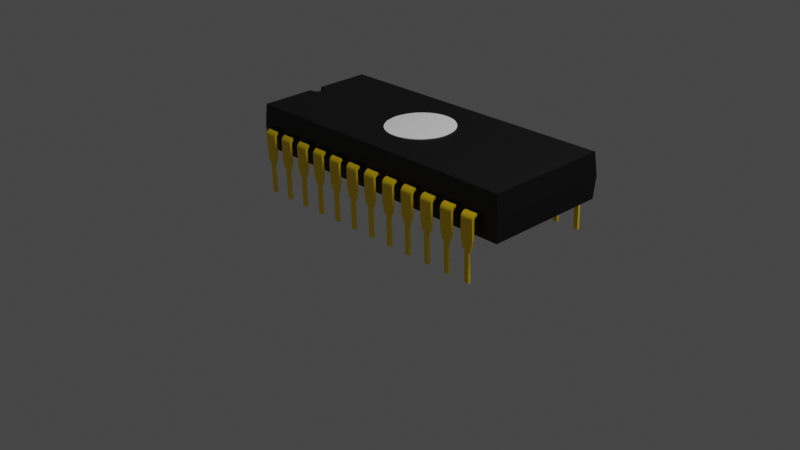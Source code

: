 # Source: IC_1.blend  (saved by Blender 3.0.42; exported with 4.5.12 LTS)
import bpy
from mathutils import Matrix  # noqa: F401  (used for matrix-valued properties, if any)

bpy.ops.wm.read_factory_settings(use_empty=True)
scene = bpy.context.scene
scene.name = 'Scene'

# ---- collections
col_collection = bpy.data.collections.new('Collection'); scene.collection.children.link(col_collection)

# ---- materials (node trees are filled in below, after node groups)
mat_body = bpy.data.materials.new('Body')
mat_body.use_transparent_shadow = False
mat_pins = bpy.data.materials.new('Pins')
mat_pins.use_transparent_shadow = False
mat_spot = bpy.data.materials.new('Spot')
mat_spot.use_transparent_shadow = False

# ---- material node trees
mat_body.use_nodes = True; mat_body.node_tree.nodes.clear()
_N = mat_body.node_tree.nodes; _L = mat_body.node_tree.links
n0 = _N.new('ShaderNodeBsdfPrincipled'); n0.name = 'Principled BSDF'; n0.location = (10, 300)
n0.distribution = 'GGX'
n0.subsurface_method = 'RANDOM_WALK_SKIN'
n0.inputs[0].default_value = (0.0, 0.0, 0.0, 1.0)
n0.inputs[3].default_value = 1.45
n0.inputs[27].default_value = (0.0, 0.0, 0.0, 1.0)
n0.inputs[28].default_value = 1.0
n1 = _N.new('ShaderNodeOutputMaterial'); n1.name = 'Material Output'; n1.location = (300, 300)
_L.new(n0.outputs[0], n1.inputs[0])
n1.is_active_output = True
mat_pins.use_nodes = True; mat_pins.node_tree.nodes.clear()
_N = mat_pins.node_tree.nodes; _L = mat_pins.node_tree.links
n0 = _N.new('ShaderNodeBsdfPrincipled'); n0.name = 'Principled BSDF'; n0.location = (10, 300)
n0.distribution = 'GGX'
n0.subsurface_method = 'RANDOM_WALK_SKIN'
n0.inputs[0].default_value = (1.0, 0.6795, 0.0, 1.0)
n0.inputs[3].default_value = 1.45
n0.inputs[27].default_value = (0.0, 0.0, 0.0, 1.0)
n0.inputs[28].default_value = 1.0
n1 = _N.new('ShaderNodeOutputMaterial'); n1.name = 'Material Output'; n1.location = (300, 300)
_L.new(n0.outputs[0], n1.inputs[0])
n1.is_active_output = True
mat_spot.use_nodes = True; mat_spot.node_tree.nodes.clear()
_N = mat_spot.node_tree.nodes; _L = mat_spot.node_tree.links
n0 = _N.new('ShaderNodeBsdfPrincipled'); n0.name = 'Principled BSDF'; n0.location = (10, 300)
n0.distribution = 'GGX'
n0.subsurface_method = 'RANDOM_WALK_SKIN'
n0.inputs[0].default_value = (1.0, 1.0, 1.0, 1.0)
n0.inputs[3].default_value = 1.45
n0.inputs[27].default_value = (0.0, 0.0, 0.0, 1.0)
n0.inputs[28].default_value = 1.0
n1 = _N.new('ShaderNodeOutputMaterial'); n1.name = 'Material Output'; n1.location = (300, 300)
_L.new(n0.outputs[0], n1.inputs[0])
n1.is_active_output = True

# ---- world
world_world = bpy.data.worlds.new('World'); scene.world = world_world
world_world.use_nodes = True; world_world.node_tree.nodes.clear()
_N = world_world.node_tree.nodes; _L = world_world.node_tree.links
n0 = _N.new('ShaderNodeOutputWorld'); n0.name = 'World Output'; n0.location = (300, 300)
n1 = _N.new('ShaderNodeBackground'); n1.name = 'Background'; n1.location = (10, 300)
n1.inputs[0].default_value = (0.05088, 0.05088, 0.05088, 1.0)
_L.new(n1.outputs[0], n0.inputs[0])
n0.is_active_output = True
world_world.color = (0.05088, 0.05088, 0.05088)
world_world.use_sun_shadow = False
world_world.sun_shadow_jitter_overblur = 0.0

# ---- cameras
cam_camera = bpy.data.cameras.new('Camera')
cam_camera.clip_end = 100.0
cam_camera.ortho_scale = 7.314

# ---- lights
light_light = bpy.data.lights.new('Light', 'POINT')
light_light.transmission_factor = 0.0
light_light.energy = 1000.0
light_light.shadow_soft_size = 2.42
light_light.shadow_maximum_resolution = 0.006
light_light.use_absolute_resolution = True

# ---- meshes
me_step = bpy.data.meshes.new('STEP')
me_step.from_pydata([(1.068, -6.5, 4.444), (1.02, -6.512, 4.441), (1.019, -6.505, 4.44), (1.069, -6.507, 4.444), (1.117, -6.494, 4.454), (1.117, -6.501, 4.455), (1.163, -6.488, 4.471), (1.163, -6.495, 4.471), (1.206, -6.482, 4.494), (1.207, -6.488, 4.495), (1.246, -6.475, 4.523), (1.246, -6.482, 4.524), (1.281, -6.468, 4.557), (1.282, -6.475, 4.558), (1.311, -6.461, 4.596), (1.312, -6.468, 4.597), (1.335, -6.454, 4.639), (1.336, -6.461, 4.639), (1.353, -6.447, 4.684), (1.354, -6.454, 4.685), (1.365, -6.441, 4.732), (1.365, -6.448, 4.733), (1.369, -6.435, 4.781), (1.37, -6.442, 4.782), (1.367, -6.43, 4.831), (1.368, -6.437, 4.831), (1.358, -6.426, 4.879), (1.359, -6.433, 4.88), (1.342, -6.422, 4.926), (1.343, -6.429, 4.927), (1.32, -6.419, 4.971), (1.321, -6.426, 4.971), (1.292, -6.418, 5.011), (1.293, -6.425, 5.012), (1.259, -6.417, 5.048), (1.26, -6.424, 5.049), (1.221, -6.417, 5.08), (1.221, -6.424, 5.081), (1.179, -6.418, 5.106), (1.179, -6.425, 5.107), (1.133, -6.42, 5.126), (1.134, -6.427, 5.127), (1.086, -6.424, 5.14), (1.086, -6.43, 5.14), (1.037, -6.427, 5.146), (1.037, -6.434, 5.147), (0.9872, -6.432, 5.146), (0.9879, -6.439, 5.147), (0.9384, -6.437, 5.14), (0.9391, -6.444, 5.14), (0.8911, -6.443, 5.126), (0.8917, -6.45, 5.127), (0.8461, -6.45, 5.106), (0.8468, -6.457, 5.107), (0.8045, -6.457, 5.08), (0.8052, -6.464, 5.081), (0.767, -6.464, 5.048), (0.7677, -6.47, 5.049), (0.7343, -6.471, 5.011), (0.735, -6.478, 5.012), (0.7071, -6.478, 4.971), (0.7078, -6.485, 4.971), (0.6859, -6.484, 4.926), (0.6866, -6.491, 4.927), (0.6711, -6.491, 4.879), (0.6718, -6.498, 4.88), (0.663, -6.497, 4.831), (0.6637, -6.504, 4.831), (0.6618, -6.502, 4.781), (0.6625, -6.509, 4.782), (0.6675, -6.507, 4.732), (0.6681, -6.514, 4.733), (0.6799, -6.511, 4.684), (0.6806, -6.518, 4.685), (0.6989, -6.514, 4.639), (0.6995, -6.521, 4.639), (0.724, -6.516, 4.596), (0.7247, -6.523, 4.597), (0.7548, -6.518, 4.557), (0.7555, -6.524, 4.558), (0.7907, -6.518, 4.523), (0.7913, -6.525, 4.524), (0.8309, -6.517, 4.494), (0.8316, -6.524, 4.495), (0.8748, -6.515, 4.471), (0.8754, -6.522, 4.471), (0.9213, -6.513, 4.454), (0.922, -6.52, 4.455), (0.9698, -6.509, 4.444), (0.9704, -6.516, 4.444), (-0.5899, -6.634, 4.725), (-0.5581, -6.631, 4.725), (-0.5841, -6.695, 4.148), (-0.5401, -6.629, 4.727), (2.629, -6.391, 4.148), (2.616, -6.253, 5.441), (-0.5972, -6.558, 5.441), (-0.5414, -6.615, 4.862), (-0.5246, -6.614, 4.855), (-0.51, -6.614, 4.844), (-0.4988, -6.614, 4.829), (-0.4917, -6.615, 4.813), (-0.4891, -6.617, 4.794), (-0.5233, -6.627, 4.734), (-0.509, -6.624, 4.745), (-0.4981, -6.622, 4.76), (-0.4913, -6.619, 4.776), (-0.5595, -6.616, 4.864), (-0.5914, -6.619, 4.864), (-0.5471, -7.086, 4.914), (-0.5152, -7.083, 4.914), (-0.5529, -7.025, 5.491), (-0.4972, -7.082, 4.912), (-0.4803, -7.081, 4.905), (2.661, -6.72, 5.491), (-0.4657, -7.081, 4.894), (-0.4545, -7.081, 4.88), (-0.4474, -7.082, 4.863), (-0.4448, -7.084, 4.845), (2.674, -6.858, 4.198), (-0.447, -7.086, 4.827), (-0.4538, -7.089, 4.81), (-0.4648, -7.091, 4.796), (-0.4791, -7.094, 4.784), (-0.5399, -7.163, 4.198), (-0.4958, -7.096, 4.778), (-0.5138, -7.098, 4.775), (-0.5457, -7.101, 4.775), (-0.5857, -6.869, 4.75), (-0.5797, -6.933, 4.155), (-0.5931, -6.791, 5.484), (-0.5871, -6.854, 4.889), (2.465, -6.83, 5.588), (2.443, -6.832, 5.588), (2.478, -6.728, 5.577), (2.461, -6.544, 5.558), (2.322, -6.557, 5.558), (2.393, -6.836, 5.588), (2.34, -6.742, 5.577), (2.371, -6.838, 5.588), (2.474, -7.158, 5.623), (2.424, -7.163, 5.623), (2.465, -6.827, 5.613), (2.478, -6.726, 5.602), (2.443, -6.829, 5.613), (2.46, -6.542, 5.582), (2.322, -6.555, 5.582), (2.393, -6.834, 5.613), (2.34, -6.739, 5.602), (2.371, -6.836, 5.613), (2.424, -7.16, 5.648), (2.474, -7.156, 5.648), (2.321, -6.539, 5.579), (2.319, -6.525, 5.571), (2.321, -6.548, 5.555), (2.318, -6.513, 5.559), (2.321, -6.539, 5.551), (2.317, -6.505, 5.546), (2.32, -6.532, 5.544), (2.319, -6.527, 5.535), (2.317, -6.5, 5.53), (2.319, -6.525, 5.526), (2.317, -6.5, 5.514), (2.319, -6.524, 5.516), (2.318, -6.515, 5.484), (2.319, -6.528, 5.484), (2.317, -6.503, 5.482), (2.213, -6.853, 5.588), (2.19, -6.856, 5.588), (2.225, -6.752, 5.577), (2.208, -6.568, 5.558), (2.069, -6.581, 5.558), (2.141, -6.86, 5.588), (2.087, -6.765, 5.577), (2.118, -6.862, 5.588), (2.221, -7.182, 5.623), (2.172, -7.187, 5.623), (2.212, -6.851, 5.613), (2.225, -6.75, 5.602), (2.19, -6.853, 5.613), (2.208, -6.566, 5.582), (2.069, -6.579, 5.582), (2.14, -6.858, 5.613), (2.087, -6.763, 5.602), (2.118, -6.86, 5.613), (2.171, -7.184, 5.648), (2.221, -7.18, 5.648), (2.068, -6.563, 5.579), (2.066, -6.549, 5.571), (2.069, -6.572, 5.555), (2.065, -6.537, 5.559), (2.068, -6.563, 5.551), (2.064, -6.528, 5.546), (2.067, -6.556, 5.544), (2.067, -6.551, 5.535), (2.064, -6.524, 5.53), (2.066, -6.548, 5.526), (2.064, -6.523, 5.514), (2.066, -6.548, 5.516), (2.065, -6.539, 5.484), (2.067, -6.552, 5.484), (2.064, -6.527, 5.482), (1.96, -6.877, 5.588), (1.937, -6.88, 5.588), (1.972, -6.776, 5.577), (1.955, -6.592, 5.558), (1.817, -6.605, 5.558), (1.888, -6.884, 5.588), (1.834, -6.789, 5.577), (1.866, -6.886, 5.588), (1.968, -7.206, 5.623), (1.919, -7.211, 5.623), (1.959, -6.875, 5.613), (1.972, -6.774, 5.602), (1.937, -6.877, 5.613), (1.955, -6.59, 5.582), (1.816, -6.603, 5.582), (1.887, -6.882, 5.613), (1.834, -6.787, 5.602), (1.865, -6.884, 5.613), (1.918, -7.208, 5.648), (1.968, -7.204, 5.648), (1.815, -6.587, 5.579), (1.813, -6.573, 5.571), (1.816, -6.596, 5.555), (1.812, -6.561, 5.559), (1.815, -6.587, 5.551), (1.812, -6.552, 5.546), (1.814, -6.58, 5.544), (1.814, -6.575, 5.535), (1.811, -6.548, 5.53), (1.813, -6.572, 5.526), (1.811, -6.547, 5.514), (1.813, -6.572, 5.516), (1.813, -6.563, 5.484), (1.814, -6.576, 5.484), (1.811, -6.551, 5.482), (1.707, -6.901, 5.588), (1.685, -6.903, 5.588), (1.72, -6.8, 5.577), (1.702, -6.616, 5.558), (1.564, -6.629, 5.558), (1.635, -6.908, 5.588), (1.581, -6.813, 5.577), (1.613, -6.91, 5.588), (1.716, -7.23, 5.623), (1.666, -7.235, 5.623), (1.707, -6.899, 5.613), (1.719, -6.798, 5.602), (1.684, -6.901, 5.613), (1.702, -6.614, 5.582), (1.563, -6.627, 5.582), (1.635, -6.906, 5.613), (1.581, -6.811, 5.602), (1.612, -6.908, 5.613), (1.666, -7.232, 5.648), (1.715, -7.227, 5.648), (1.562, -6.611, 5.579), (1.561, -6.597, 5.571), (1.563, -6.62, 5.555), (1.56, -6.585, 5.559), (1.562, -6.611, 5.551), (1.559, -6.576, 5.546), (1.561, -6.604, 5.544), (1.561, -6.599, 5.535), (1.558, -6.572, 5.53), (1.561, -6.596, 5.526), (1.558, -6.571, 5.514), (1.561, -6.596, 5.516), (1.56, -6.587, 5.484), (1.561, -6.6, 5.484), (1.559, -6.575, 5.482), (1.454, -6.925, 5.588), (1.432, -6.927, 5.588), (1.467, -6.824, 5.577), (1.449, -6.64, 5.558), (1.311, -6.653, 5.558), (1.382, -6.932, 5.588), (1.328, -6.837, 5.577), (1.36, -6.934, 5.588), (1.463, -7.254, 5.623), (1.413, -7.259, 5.623), (1.454, -6.923, 5.613), (1.466, -6.822, 5.602), (1.431, -6.925, 5.613), (1.449, -6.637, 5.582), (1.311, -6.651, 5.582), (1.382, -6.93, 5.613), (1.328, -6.835, 5.602), (1.36, -6.932, 5.613), (1.413, -7.256, 5.648), (1.462, -7.251, 5.648), (1.309, -6.635, 5.579), (1.308, -6.621, 5.571), (1.31, -6.644, 5.555), (1.307, -6.609, 5.559), (1.309, -6.635, 5.551), (1.306, -6.6, 5.546), (1.308, -6.628, 5.544), (1.308, -6.623, 5.535), (1.305, -6.596, 5.53), (1.308, -6.62, 5.526), (1.305, -6.595, 5.514), (1.308, -6.62, 5.516), (1.307, -6.611, 5.484), (1.308, -6.624, 5.484), (1.306, -6.599, 5.482), (1.201, -6.949, 5.588), (1.179, -6.951, 5.588), (1.214, -6.848, 5.577), (1.196, -6.664, 5.558), (1.058, -6.677, 5.558), (1.129, -6.956, 5.588), (1.075, -6.861, 5.577), (1.107, -6.958, 5.588), (1.21, -7.278, 5.623), (1.16, -7.283, 5.623), (1.201, -6.947, 5.613), (1.214, -6.846, 5.602), (1.179, -6.949, 5.613), (1.196, -6.661, 5.582), (1.058, -6.675, 5.582), (1.129, -6.953, 5.613), (1.075, -6.859, 5.602), (1.107, -6.956, 5.613), (1.16, -7.28, 5.648), (1.21, -7.275, 5.648), (1.056, -6.659, 5.579), (1.055, -6.645, 5.571), (1.057, -6.668, 5.555), (1.054, -6.633, 5.559), (1.056, -6.659, 5.551), (1.053, -6.624, 5.546), (1.056, -6.652, 5.544), (1.055, -6.647, 5.535), (1.053, -6.62, 5.53), (1.055, -6.644, 5.526), (1.052, -6.619, 5.514), (1.055, -6.644, 5.516), (1.054, -6.635, 5.484), (1.055, -6.647, 5.484), (1.053, -6.623, 5.482), (0.9482, -6.973, 5.588), (0.926, -6.975, 5.588), (0.9609, -6.872, 5.577), (0.9435, -6.688, 5.558), (0.8051, -6.701, 5.558), (0.8762, -6.98, 5.588), (0.8226, -6.885, 5.577), (0.8541, -6.982, 5.588), (0.957, -7.302, 5.623), (0.9072, -7.307, 5.623), (0.9479, -6.971, 5.613), (0.9607, -6.87, 5.602), (0.9258, -6.973, 5.613), (0.9432, -6.685, 5.582), (0.8049, -6.699, 5.582), (0.876, -6.977, 5.613), (0.8223, -6.883, 5.602), (0.8538, -6.98, 5.613), (0.9069, -7.304, 5.648), (0.9567, -7.299, 5.648), (0.8034, -6.683, 5.579), (0.802, -6.668, 5.571), (0.8042, -6.692, 5.555), (0.8009, -6.657, 5.559), (0.8034, -6.683, 5.551), (0.8001, -6.648, 5.546), (0.8027, -6.676, 5.544), (0.8023, -6.671, 5.535), (0.7997, -6.644, 5.53), (0.802, -6.668, 5.526), (0.7996, -6.643, 5.514), (0.802, -6.668, 5.516), (0.8011, -6.659, 5.484), (0.8023, -6.671, 5.484), (0.7999, -6.647, 5.482), (0.6953, -6.997, 5.588), (0.6731, -6.999, 5.588), (0.7081, -6.896, 5.577), (0.6906, -6.712, 5.558), (0.5522, -6.725, 5.558), (0.6234, -7.004, 5.588), (0.5697, -6.909, 5.577), (0.6012, -7.006, 5.588), (0.7041, -7.326, 5.623), (0.6543, -7.331, 5.623), (0.695, -6.995, 5.613), (0.7078, -6.893, 5.602), (0.6729, -6.997, 5.613), (0.6904, -6.709, 5.582), (0.552, -6.722, 5.582), (0.6231, -7.001, 5.613), (0.5694, -6.907, 5.602), (0.601, -7.003, 5.613), (0.6541, -7.328, 5.648), (0.7038, -7.323, 5.648), (0.5505, -6.707, 5.579), (0.5491, -6.692, 5.571), (0.5513, -6.716, 5.555), (0.548, -6.681, 5.559), (0.5505, -6.707, 5.551), (0.5472, -6.672, 5.546), (0.5499, -6.7, 5.544), (0.5494, -6.695, 5.535), (0.5468, -6.668, 5.53), (0.5491, -6.692, 5.526), (0.5468, -6.667, 5.514), (0.5491, -6.692, 5.516), (0.5482, -6.683, 5.484), (0.5494, -6.695, 5.484), (0.5471, -6.671, 5.482), (0.4424, -7.021, 5.588), (0.4203, -7.023, 5.588), (0.4552, -6.92, 5.577), (0.4378, -6.736, 5.558), (0.2994, -6.749, 5.558), (0.3705, -7.028, 5.588), (0.3168, -6.933, 5.577), (0.3483, -7.03, 5.588), (0.4512, -7.35, 5.623), (0.4014, -7.355, 5.623), (0.4422, -7.019, 5.613), (0.4549, -6.917, 5.602), (0.42, -7.021, 5.613), (0.4375, -6.733, 5.582), (0.2991, -6.746, 5.582), (0.3702, -7.025, 5.613), (0.3166, -6.931, 5.602), (0.3481, -7.027, 5.613), (0.4012, -7.352, 5.648), (0.451, -7.347, 5.648), (0.2976, -6.731, 5.579), (0.2963, -6.716, 5.571), (0.2985, -6.74, 5.555), (0.2952, -6.705, 5.559), (0.2977, -6.731, 5.551), (0.2944, -6.696, 5.546), (0.297, -6.724, 5.544), (0.2965, -6.719, 5.535), (0.2939, -6.692, 5.53), (0.2963, -6.716, 5.526), (0.2939, -6.691, 5.514), (0.2962, -6.716, 5.516), (0.2954, -6.707, 5.484), (0.2966, -6.719, 5.484), (0.2942, -6.695, 5.482), (0.1896, -7.045, 5.588), (0.1674, -7.047, 5.588), (0.2023, -6.944, 5.577), (0.1849, -6.76, 5.558), (0.04651, -6.773, 5.558), (0.1176, -7.052, 5.588), (0.06395, -6.957, 5.577), (0.09548, -7.054, 5.588), (0.1984, -7.374, 5.623), (0.1486, -7.379, 5.623), (0.1893, -7.042, 5.613), (0.2021, -6.941, 5.602), (0.1672, -7.045, 5.613), (0.1846, -6.757, 5.582), (0.04626, -6.77, 5.582), (0.1174, -7.049, 5.613), (0.0637, -6.955, 5.602), (0.09523, -7.051, 5.613), (0.1483, -7.376, 5.648), (0.1981, -7.371, 5.648), (0.04476, -6.755, 5.579), (0.04341, -6.74, 5.571), (0.04561, -6.764, 5.555), (0.0423, -6.729, 5.559), (0.0448, -6.755, 5.551), (0.04149, -6.72, 5.546), (0.04413, -6.748, 5.544), (0.04365, -6.743, 5.535), (0.04106, -6.716, 5.53), (0.04339, -6.74, 5.526), (0.04102, -6.715, 5.514), (0.04337, -6.74, 5.516), (0.04251, -6.731, 5.484), (0.04369, -6.743, 5.484), (0.04135, -6.719, 5.482), (-0.06331, -7.069, 5.588), (-0.08546, -7.071, 5.588), (-0.05054, -6.968, 5.577), (-0.06798, -6.784, 5.558), (-0.2064, -6.797, 5.558), (-0.1352, -7.076, 5.588), (-0.1889, -6.981, 5.577), (-0.1574, -7.078, 5.588), (-0.05451, -7.398, 5.623), (-0.1043, -7.403, 5.623), (-0.06356, -7.066, 5.613), (-0.05079, -6.965, 5.602), (-0.08571, -7.069, 5.613), (-0.06823, -6.781, 5.582), (-0.2066, -6.794, 5.582), (-0.1355, -7.073, 5.613), (-0.1892, -6.978, 5.602), (-0.1576, -7.075, 5.613), (-0.1045, -7.4, 5.648), (-0.05476, -7.395, 5.648), (-0.2081, -6.779, 5.579), (-0.2095, -6.764, 5.571), (-0.2073, -6.788, 5.555), (-0.2106, -6.753, 5.559), (-0.2081, -6.779, 5.551), (-0.2114, -6.744, 5.546), (-0.2087, -6.772, 5.544), (-0.2092, -6.767, 5.535), (-0.2118, -6.739, 5.53), (-0.2095, -6.764, 5.526), (-0.2118, -6.739, 5.514), (-0.2095, -6.764, 5.516), (-0.2104, -6.755, 5.484), (-0.2092, -6.767, 5.484), (-0.2115, -6.743, 5.482), (-0.3162, -7.093, 5.588), (-0.3383, -7.095, 5.588), (-0.3034, -6.992, 5.577), (-0.3208, -6.808, 5.558), (-0.4592, -6.821, 5.558), (-0.3881, -7.1, 5.588), (-0.4418, -7.005, 5.577), (-0.4103, -7.102, 5.588), (-0.3074, -7.422, 5.623), (-0.3572, -7.427, 5.623), (-0.3164, -7.09, 5.613), (-0.3037, -6.989, 5.602), (-0.3386, -7.092, 5.613), (-0.3211, -6.805, 5.582), (-0.4595, -6.818, 5.582), (-0.3884, -7.097, 5.613), (-0.442, -7.002, 5.602), (-0.4105, -7.099, 5.613), (-0.3574, -7.424, 5.648), (-0.3076, -7.419, 5.648), (-0.461, -6.803, 5.579), (-0.4623, -6.788, 5.571), (-0.4601, -6.811, 5.555), (-0.4634, -6.776, 5.559), (-0.4609, -6.803, 5.551), (-0.4642, -6.768, 5.546), (-0.4616, -6.796, 5.544), (-0.4621, -6.791, 5.535), (-0.4647, -6.763, 5.53), (-0.4623, -6.788, 5.526), (-0.4647, -6.763, 5.514), (-0.4624, -6.788, 5.516), (-0.4632, -6.779, 5.484), (-0.462, -6.791, 5.484), (-0.4644, -6.766, 5.482), (2.47, -6.644, 4.155), (2.469, -6.631, 4.155), (2.67, -6.625, 4.155), (2.331, -6.644, 4.155), (2.216, -6.655, 4.155), (2.332, -6.657, 4.155), (2.217, -6.668, 4.155), (2.078, -6.668, 4.155), (1.963, -6.679, 4.155), (2.079, -6.681, 4.155), (1.964, -6.692, 4.155), (1.825, -6.692, 4.155), (1.71, -6.703, 4.155), (1.572, -6.716, 4.155), (1.457, -6.727, 4.155), (1.573, -6.729, 4.155), (1.459, -6.74, 4.155), (1.826, -6.705, 4.155), (1.712, -6.716, 4.155), (1.319, -6.74, 4.155), (1.205, -6.751, 4.155), (1.066, -6.764, 4.155), (0.9517, -6.775, 4.155), (1.067, -6.777, 4.155), (0.9529, -6.787, 4.155), (1.32, -6.753, 4.155), (1.206, -6.763, 4.155), (0.8133, -6.788, 4.155), (0.6989, -6.799, 4.155), (0.5605, -6.812, 4.155), (0.446, -6.823, 4.155), (0.5617, -6.824, 4.155), (0.4472, -6.835, 4.155), (0.8145, -6.801, 4.155), (0.7, -6.811, 4.155), (0.3076, -6.836, 4.155), (0.1931, -6.847, 4.155), (0.05474, -6.86, 4.155), (-0.05975, -6.871, 4.155), (0.05592, -6.872, 4.155), (-0.05857, -6.883, 4.155), (0.3088, -6.848, 4.155), (0.1943, -6.859, 4.155), (-0.1981, -6.884, 4.155), (-0.3126, -6.895, 4.155), (-0.451, -6.908, 4.155), (-0.4498, -6.92, 4.155), (-0.1969, -6.896, 4.155), (-0.3114, -6.907, 4.155), (2.204, -6.526, 5.484), (2.203, -6.514, 5.482), (1.95, -6.538, 5.482), (1.951, -6.55, 5.484), (2.456, -6.49, 5.482), (2.656, -6.483, 5.484), (2.457, -6.502, 5.484), (0.9383, -6.634, 5.482), (0.6855, -6.658, 5.482), (0.4326, -6.681, 5.482), (0.1797, -6.705, 5.482), (-0.07314, -6.729, 5.482), (-0.326, -6.753, 5.482), (-0.3248, -6.766, 5.484), (-0.07198, -6.742, 5.484), (0.1809, -6.718, 5.484), (0.4338, -6.694, 5.484), (0.6866, -6.67, 5.484), (0.9395, -6.646, 5.484), (1.191, -6.61, 5.482), (1.444, -6.586, 5.482), (1.445, -6.598, 5.484), (1.192, -6.622, 5.484), (1.697, -6.562, 5.482), (1.698, -6.574, 5.484), (2.471, -6.656, 4.158), (2.333, -6.669, 4.158), (2.218, -6.68, 4.158), (1.069, -6.789, 4.158), (0.9541, -6.8, 4.158), (0.8157, -6.813, 4.158), (0.7012, -6.824, 4.158), (0.5628, -6.837, 4.158), (0.4483, -6.848, 4.158), (0.31, -6.861, 4.158), (0.1955, -6.872, 4.158), (0.05709, -6.885, 4.158), (-0.0574, -6.896, 4.158), (-0.1958, -6.909, 4.158), (-0.3103, -6.919, 4.158), (-0.4487, -6.933, 4.158), (1.207, -6.776, 4.158), (1.321, -6.765, 4.158), (1.46, -6.752, 4.158), (1.574, -6.741, 4.158), (1.713, -6.728, 4.158), (1.827, -6.717, 4.158), (1.966, -6.704, 4.158), (2.08, -6.693, 4.158), (2.205, -6.539, 5.484), (2.458, -6.515, 5.484), (1.952, -6.562, 5.484), (1.699, -6.586, 5.484), (1.446, -6.61, 5.484), (1.194, -6.634, 5.484), (0.9407, -6.658, 5.484), (0.6878, -6.682, 5.484), (0.4349, -6.706, 5.484), (0.1821, -6.73, 5.484), (-0.0708, -6.754, 5.484), (-0.3237, -6.778, 5.484), (-0.324, -6.775, 5.516), (-0.324, -6.775, 5.526), (-0.3237, -6.778, 5.535), (-0.3232, -6.783, 5.544), (-0.3226, -6.79, 5.551), (-0.3217, -6.798, 5.555), (-0.3263, -6.75, 5.514), (-0.3263, -6.75, 5.53), (-0.3259, -6.755, 5.546), (-0.3251, -6.763, 5.559), (-0.3239, -6.775, 5.571), (-0.3226, -6.789, 5.579), (-0.3424, -7.583, 4.158), (-0.3421, -7.585, 4.133), (-0.2926, -7.578, 4.158), (-0.2923, -7.581, 4.133), (-0.3099, -6.923, 4.126), (-0.4483, -6.936, 4.126), (-0.3097, -6.925, 4.116), (-0.4481, -6.938, 4.116), (-0.3093, -6.93, 4.108), (-0.4477, -6.943, 4.108), (-0.3086, -6.937, 4.1), (-0.447, -6.95, 4.1), (-0.3079, -6.945, 4.095), (-0.4462, -6.958, 4.095), (-0.307, -6.954, 4.093), (-0.4454, -6.967, 4.093), (-0.3061, -6.964, 4.092), (-0.4444, -6.977, 4.092), (-0.4507, -6.911, 4.123), (-0.3123, -6.898, 4.123), (-0.4503, -6.915, 4.107), (-0.3119, -6.902, 4.107), (-0.4496, -6.923, 4.093), (-0.3112, -6.91, 4.093), (-0.4485, -6.934, 4.081), (-0.3101, -6.921, 4.081), (-0.4472, -6.948, 4.072), (-0.3088, -6.935, 4.072), (-0.4457, -6.964, 4.068), (-0.3073, -6.95, 4.068), (-0.4442, -6.98, 4.067), (-0.3058, -6.967, 4.067), (-0.2886, -7.148, 4.112), (-0.2884, -7.151, 4.087), (-0.427, -7.161, 4.112), (-0.4267, -7.164, 4.087), (-0.3011, -7.252, 4.098), (-0.3233, -7.254, 4.098), (-0.3731, -7.259, 4.098), (-0.3952, -7.261, 4.098), (-0.3733, -7.256, 4.123), (-0.3955, -7.258, 4.123), (-0.3014, -7.249, 4.123), (-0.3235, -7.251, 4.123), (-0.07112, -6.751, 5.516), (-0.0711, -6.751, 5.526), (-0.07084, -6.754, 5.535), (-0.07036, -6.759, 5.544), (-0.06969, -6.766, 5.551), (-0.06888, -6.774, 5.555), (-0.07346, -6.726, 5.514), (-0.07343, -6.726, 5.53), (-0.07299, -6.731, 5.546), (-0.07219, -6.739, 5.559), (-0.07108, -6.751, 5.571), (-0.06973, -6.765, 5.579), (0.1817, -6.727, 5.516), (0.1818, -6.727, 5.526), (0.182, -6.73, 5.535), (0.1825, -6.735, 5.544), (0.1832, -6.742, 5.551), (0.184, -6.75, 5.555), (0.1794, -6.702, 5.514), (0.1794, -6.702, 5.53), (0.1799, -6.707, 5.546), (0.1807, -6.715, 5.559), (0.1818, -6.727, 5.571), (0.1831, -6.741, 5.579), (0.4346, -6.703, 5.516), (0.4346, -6.703, 5.526), (0.4349, -6.706, 5.535), (0.4354, -6.711, 5.544), (0.436, -6.718, 5.551), (0.4369, -6.726, 5.555), (0.4323, -6.678, 5.514), (0.4323, -6.678, 5.53), (0.4327, -6.683, 5.546), (0.4335, -6.692, 5.559), (0.4347, -6.703, 5.571), (0.436, -6.718, 5.579), (0.6875, -6.679, 5.516), (0.6875, -6.679, 5.526), (0.6878, -6.682, 5.535), (0.6882, -6.687, 5.544), (0.6889, -6.694, 5.551), (0.6897, -6.703, 5.555), (0.6851, -6.654, 5.514), (0.6852, -6.655, 5.53), (0.6856, -6.659, 5.546), (0.6864, -6.668, 5.559), (0.6875, -6.679, 5.571), (0.6889, -6.694, 5.579), (0.9404, -6.655, 5.516), (0.9404, -6.655, 5.526), (0.9406, -6.658, 5.535), (0.9411, -6.663, 5.544), (0.9418, -6.67, 5.551), (0.9426, -6.679, 5.555), (0.938, -6.63, 5.514), (0.938, -6.631, 5.53), (0.9385, -6.635, 5.546), (0.9393, -6.644, 5.559), (0.9404, -6.655, 5.571), (0.9417, -6.67, 5.579), (1.193, -6.631, 5.516), (1.193, -6.631, 5.526), (1.194, -6.634, 5.535), (1.194, -6.639, 5.544), (1.195, -6.646, 5.551), (1.195, -6.655, 5.555), (1.191, -6.606, 5.514), (1.191, -6.607, 5.53), (1.191, -6.611, 5.546), (1.192, -6.62, 5.559), (1.193, -6.631, 5.571), (1.195, -6.646, 5.579), (1.446, -6.607, 5.516), (1.446, -6.607, 5.526), (1.446, -6.61, 5.535), (1.447, -6.615, 5.544), (1.448, -6.622, 5.551), (1.448, -6.631, 5.555), (1.444, -6.582, 5.514), (1.444, -6.583, 5.53), (1.444, -6.587, 5.546), (1.445, -6.596, 5.559), (1.446, -6.607, 5.571), (1.447, -6.622, 5.579), (1.699, -6.583, 5.516), (1.699, -6.583, 5.526), (1.699, -6.586, 5.535), (1.7, -6.591, 5.544), (1.7, -6.598, 5.551), (1.701, -6.607, 5.555), (1.697, -6.558, 5.514), (1.697, -6.559, 5.53), (1.697, -6.563, 5.546), (1.698, -6.572, 5.559), (1.699, -6.583, 5.571), (1.7, -6.598, 5.579), (1.952, -6.559, 5.516), (1.952, -6.559, 5.526), (1.952, -6.562, 5.535), (1.953, -6.567, 5.544), (1.953, -6.574, 5.551), (1.954, -6.583, 5.555), (1.949, -6.534, 5.514), (1.95, -6.535, 5.53), (1.95, -6.539, 5.546), (1.951, -6.548, 5.559), (1.952, -6.56, 5.571), (1.953, -6.574, 5.579), (2.205, -6.535, 5.516), (2.205, -6.535, 5.526), (2.205, -6.538, 5.535), (2.205, -6.543, 5.544), (2.206, -6.55, 5.551), (2.207, -6.559, 5.555), (2.202, -6.51, 5.514), (2.202, -6.511, 5.53), (2.203, -6.515, 5.546), (2.204, -6.524, 5.559), (2.205, -6.536, 5.571), (2.206, -6.55, 5.579), (2.458, -6.511, 5.516), (2.458, -6.511, 5.526), (2.458, -6.514, 5.535), (2.458, -6.519, 5.544), (2.459, -6.526, 5.551), (2.46, -6.535, 5.555), (2.455, -6.486, 5.514), (2.455, -6.487, 5.53), (2.456, -6.491, 5.546), (2.456, -6.5, 5.559), (2.458, -6.512, 5.571), (2.459, -6.526, 5.579), (-0.08949, -7.559, 4.158), (-0.08924, -7.561, 4.133), (-0.03971, -7.554, 4.158), (-0.03946, -7.557, 4.133), (-0.05708, -6.899, 4.126), (-0.1955, -6.912, 4.126), (-0.05686, -6.901, 4.116), (-0.1952, -6.914, 4.116), (-0.05642, -6.906, 4.108), (-0.1948, -6.919, 4.108), (-0.05578, -6.913, 4.1), (-0.1942, -6.926, 4.1), (-0.05499, -6.921, 4.095), (-0.1934, -6.934, 4.095), (-0.05411, -6.93, 4.093), (-0.1925, -6.943, 4.093), (-0.05318, -6.94, 4.092), (-0.1916, -6.953, 4.092), (-0.1978, -6.887, 4.123), (-0.05942, -6.874, 4.123), (-0.1974, -6.891, 4.107), (-0.05906, -6.878, 4.107), (-0.1967, -6.899, 4.093), (-0.05832, -6.886, 4.093), (-0.1956, -6.91, 4.081), (-0.05726, -6.897, 4.081), (-0.1943, -6.924, 4.072), (-0.05595, -6.911, 4.072), (-0.1929, -6.94, 4.068), (-0.05447, -6.926, 4.068), (-0.1913, -6.956, 4.067), (-0.05293, -6.943, 4.067), (-0.03574, -7.124, 4.112), (-0.03549, -7.127, 4.087), (-0.1741, -7.137, 4.112), (-0.1739, -7.14, 4.087), (-0.04826, -7.228, 4.098), (-0.07041, -7.23, 4.098), (-0.1202, -7.235, 4.098), (-0.1423, -7.237, 4.098), (-0.1204, -7.232, 4.123), (-0.1426, -7.234, 4.123), (-0.04851, -7.225, 4.123), (-0.07066, -7.227, 4.123), (0.1634, -7.535, 4.158), (0.1636, -7.537, 4.133), (0.2132, -7.53, 4.158), (0.2134, -7.533, 4.133), (0.1958, -6.875, 4.126), (0.05741, -6.888, 4.126), (0.196, -6.877, 4.116), (0.05763, -6.89, 4.116), (0.1964, -6.882, 4.108), (0.05807, -6.895, 4.108), (0.1971, -6.889, 4.1), (0.05871, -6.902, 4.1), (0.1979, -6.897, 4.095), (0.05949, -6.91, 4.095), (0.1988, -6.906, 4.093), (0.06038, -6.919, 4.093), (0.1997, -6.916, 4.092), (0.0613, -6.929, 4.092), (0.05506, -6.863, 4.123), (0.1934, -6.85, 4.123), (0.05543, -6.867, 4.107), (0.1938, -6.854, 4.107), (0.05616, -6.875, 4.093), (0.1945, -6.862, 4.093), (0.05722, -6.886, 4.081), (0.1956, -6.873, 4.081), (0.05854, -6.9, 4.072), (0.1969, -6.887, 4.072), (0.06001, -6.916, 4.068), (0.1984, -6.902, 4.068), (0.06155, -6.932, 4.067), (0.1999, -6.919, 4.067), (0.2171, -7.1, 4.112), (0.2174, -7.103, 4.087), (0.07875, -7.113, 4.112), (0.079, -7.116, 4.087), (0.2046, -7.204, 4.098), (0.1825, -7.206, 4.098), (0.1327, -7.211, 4.098), (0.1105, -7.213, 4.098), (0.1324, -7.208, 4.123), (0.1103, -7.21, 4.123), (0.2044, -7.201, 4.123), (0.1822, -7.203, 4.123), (0.4162, -7.511, 4.158), (0.4165, -7.513, 4.133), (0.466, -7.506, 4.158), (0.4663, -7.509, 4.133), (0.4487, -6.851, 4.126), (0.3103, -6.864, 4.126), (0.4489, -6.853, 4.116), (0.3105, -6.866, 4.116), (0.4493, -6.858, 4.108), (0.3109, -6.871, 4.108), (0.45, -6.865, 4.1), (0.3116, -6.878, 4.1), (0.4507, -6.873, 4.095), (0.3124, -6.886, 4.095), (0.4516, -6.882, 4.093), (0.3132, -6.895, 4.093), (0.4526, -6.892, 4.092), (0.3142, -6.905, 4.092), (0.3079, -6.839, 4.123), (0.4463, -6.826, 4.123), (0.3083, -6.843, 4.107), (0.4467, -6.83, 4.107), (0.309, -6.851, 4.093), (0.4474, -6.838, 4.093), (0.3101, -6.862, 4.081), (0.4485, -6.849, 4.081), (0.3114, -6.876, 4.072), (0.4498, -6.863, 4.072), (0.3129, -6.892, 4.068), (0.4513, -6.879, 4.068), (0.3144, -6.908, 4.067), (0.4528, -6.895, 4.067), (0.47, -7.076, 4.112), (0.4702, -7.079, 4.087), (0.3316, -7.089, 4.112), (0.3319, -7.092, 4.087), (0.4575, -7.18, 4.098), (0.4353, -7.182, 4.098), (0.3855, -7.187, 4.098), (0.3634, -7.189, 4.098), (0.3853, -7.184, 4.123), (0.3631, -7.186, 4.123), (0.4572, -7.177, 4.123), (0.4351, -7.179, 4.123), (0.6691, -7.487, 4.158), (0.6694, -7.49, 4.133), (0.7189, -7.482, 4.158), (0.7191, -7.485, 4.133), (0.7015, -6.827, 4.126), (0.5631, -6.84, 4.126), (0.7017, -6.829, 4.116), (0.5634, -6.842, 4.116), (0.7022, -6.834, 4.108), (0.5638, -6.847, 4.108), (0.7028, -6.841, 4.1), (0.5644, -6.854, 4.1), (0.7036, -6.849, 4.095), (0.5652, -6.862, 4.095), (0.7045, -6.858, 4.093), (0.5661, -6.872, 4.093), (0.7054, -6.868, 4.092), (0.567, -6.881, 4.092), (0.5608, -6.815, 4.123), (0.6992, -6.802, 4.123), (0.5612, -6.819, 4.107), (0.6995, -6.806, 4.107), (0.5619, -6.827, 4.093), (0.7003, -6.814, 4.093), (0.563, -6.838, 4.081), (0.7013, -6.825, 4.081), (0.5643, -6.852, 4.072), (0.7027, -6.839, 4.072), (0.5658, -6.868, 4.068), (0.7041, -6.855, 4.068), (0.5673, -6.884, 4.067), (0.7057, -6.871, 4.067), (0.7229, -7.052, 4.112), (0.7231, -7.055, 4.087), (0.5845, -7.065, 4.112), (0.5847, -7.068, 4.087), (0.7103, -7.156, 4.098), (0.6882, -7.158, 4.098), (0.6384, -7.163, 4.098), (0.6163, -7.165, 4.098), (0.6382, -7.16, 4.123), (0.616, -7.162, 4.123), (0.7101, -7.153, 4.123), (0.6879, -7.155, 4.123), (0.922, -7.463, 4.158), (0.9222, -7.466, 4.133), (0.9718, -7.458, 4.158), (0.972, -7.461, 4.133), (0.9544, -6.803, 4.126), (0.816, -6.816, 4.126), (0.9546, -6.805, 4.116), (0.8162, -6.819, 4.116), (0.9551, -6.81, 4.108), (0.8167, -6.823, 4.108), (0.9557, -6.817, 4.1), (0.8173, -6.83, 4.1), (0.9565, -6.825, 4.095), (0.8181, -6.838, 4.095), (0.9574, -6.834, 4.093), (0.819, -6.848, 4.093), (0.9583, -6.844, 4.092), (0.8199, -6.857, 4.092), (0.8137, -6.791, 4.123), (0.952, -6.778, 4.123), (0.814, -6.795, 4.107), (0.9524, -6.782, 4.107), (0.8148, -6.803, 4.093), (0.9531, -6.79, 4.093), (0.8158, -6.814, 4.081), (0.9542, -6.801, 4.081), (0.8171, -6.828, 4.072), (0.9555, -6.815, 4.072), (0.8186, -6.844, 4.068), (0.957, -6.831, 4.068), (0.8202, -6.86, 4.067), (0.9585, -6.847, 4.067), (0.9757, -7.028, 4.112), (0.976, -7.031, 4.087), (0.8373, -7.041, 4.112), (0.8376, -7.044, 4.087), (0.9632, -7.132, 4.098), (0.9411, -7.134, 4.098), (0.8913, -7.139, 4.098), (0.8691, -7.141, 4.098), (0.891, -7.136, 4.123), (0.8689, -7.138, 4.123), (0.963, -7.129, 4.123), (0.9408, -7.132, 4.123), (1.175, -7.439, 4.158), (1.175, -7.442, 4.133), (1.225, -7.434, 4.158), (1.225, -7.437, 4.133), (1.207, -6.779, 4.126), (1.069, -6.792, 4.126), (1.207, -6.781, 4.116), (1.069, -6.795, 4.116), (1.208, -6.786, 4.108), (1.07, -6.799, 4.108), (1.209, -6.793, 4.1), (1.07, -6.806, 4.1), (1.209, -6.801, 4.095), (1.071, -6.814, 4.095), (1.21, -6.811, 4.093), (1.072, -6.824, 4.093), (1.211, -6.82, 4.092), (1.073, -6.833, 4.092), (1.067, -6.768, 4.123), (1.205, -6.754, 4.123), (1.067, -6.771, 4.107), (1.205, -6.758, 4.107), (1.068, -6.779, 4.093), (1.206, -6.766, 4.093), (1.069, -6.79, 4.081), (1.207, -6.777, 4.081), (1.07, -6.804, 4.072), (1.208, -6.791, 4.072), (1.071, -6.82, 4.068), (1.21, -6.807, 4.068), (1.073, -6.836, 4.067), (1.211, -6.823, 4.067), (1.229, -7.004, 4.112), (1.229, -7.007, 4.087), (1.09, -7.017, 4.112), (1.09, -7.02, 4.087), (1.216, -7.108, 4.098), (1.194, -7.11, 4.098), (1.144, -7.115, 4.098), (1.122, -7.117, 4.098), (1.144, -7.112, 4.123), (1.122, -7.114, 4.123), (1.216, -7.105, 4.123), (1.194, -7.108, 4.123), (1.428, -7.415, 4.158), (1.428, -7.418, 4.133), (1.477, -7.41, 4.158), (1.478, -7.413, 4.133), (1.46, -6.755, 4.126), (1.322, -6.768, 4.126), (1.46, -6.757, 4.116), (1.322, -6.771, 4.116), (1.461, -6.762, 4.108), (1.322, -6.775, 4.108), (1.461, -6.769, 4.1), (1.323, -6.782, 4.1), (1.462, -6.777, 4.095), (1.324, -6.79, 4.095), (1.463, -6.787, 4.093), (1.325, -6.8, 4.093), (1.464, -6.796, 4.092), (1.326, -6.809, 4.092), (1.319, -6.744, 4.123), (1.458, -6.73, 4.123), (1.32, -6.747, 4.107), (1.458, -6.734, 4.107), (1.321, -6.755, 4.093), (1.459, -6.742, 4.093), (1.322, -6.766, 4.081), (1.46, -6.753, 4.081), (1.323, -6.78, 4.072), (1.461, -6.767, 4.072), (1.324, -6.796, 4.068), (1.463, -6.783, 4.068), (1.326, -6.812, 4.067), (1.464, -6.799, 4.067), (1.481, -6.98, 4.112), (1.482, -6.983, 4.087), (1.343, -6.994, 4.112), (1.343, -6.996, 4.087), (1.469, -7.084, 4.098), (1.447, -7.086, 4.098), (1.397, -7.091, 4.098), (1.375, -7.093, 4.098), (1.397, -7.088, 4.123), (1.375, -7.09, 4.123), (1.469, -7.082, 4.123), (1.447, -7.084, 4.123), (1.681, -7.391, 4.158), (1.681, -7.394, 4.133), (1.73, -7.386, 4.158), (1.731, -7.389, 4.133), (1.713, -6.731, 4.126), (1.575, -6.744, 4.126), (1.713, -6.734, 4.116), (1.575, -6.747, 4.116), (1.714, -6.738, 4.108), (1.575, -6.751, 4.108), (1.714, -6.745, 4.1), (1.576, -6.758, 4.1), (1.715, -6.753, 4.095), (1.577, -6.766, 4.095), (1.716, -6.763, 4.093), (1.578, -6.776, 4.093), (1.717, -6.772, 4.092), (1.579, -6.785, 4.092), (1.572, -6.72, 4.123), (1.711, -6.706, 4.123), (1.573, -6.723, 4.107), (1.711, -6.71, 4.107), (1.573, -6.731, 4.093), (1.712, -6.718, 4.093), (1.574, -6.742, 4.081), (1.713, -6.729, 4.081), (1.576, -6.756, 4.072), (1.714, -6.743, 4.072), (1.577, -6.772, 4.068), (1.716, -6.759, 4.068), (1.579, -6.788, 4.067), (1.717, -6.775, 4.067), (1.734, -6.956, 4.112), (1.735, -6.959, 4.087), (1.596, -6.97, 4.112), (1.596, -6.972, 4.087), (1.722, -7.06, 4.098), (1.7, -7.062, 4.098), (1.65, -7.067, 4.098), (1.628, -7.069, 4.098), (1.65, -7.064, 4.123), (1.627, -7.066, 4.123), (1.722, -7.058, 4.123), (1.699, -7.06, 4.123), (1.933, -7.367, 4.158), (1.934, -7.37, 4.133), (1.983, -7.362, 4.158), (1.983, -7.365, 4.133), (1.966, -6.707, 4.126), (1.827, -6.72, 4.126), (1.966, -6.71, 4.116), (1.828, -6.723, 4.116), (1.967, -6.714, 4.108), (1.828, -6.727, 4.108), (1.967, -6.721, 4.1), (1.829, -6.734, 4.1), (1.968, -6.729, 4.095), (1.83, -6.742, 4.095), (1.969, -6.739, 4.093), (1.83, -6.752, 4.093), (1.97, -6.748, 4.092), (1.831, -6.761, 4.092), (1.825, -6.696, 4.123), (1.964, -6.683, 4.123), (1.825, -6.699, 4.107), (1.964, -6.686, 4.107), (1.826, -6.707, 4.093), (1.965, -6.694, 4.093), (1.827, -6.718, 4.081), (1.966, -6.705, 4.081), (1.829, -6.732, 4.072), (1.967, -6.719, 4.072), (1.83, -6.748, 4.068), (1.968, -6.735, 4.068), (1.832, -6.764, 4.067), (1.97, -6.751, 4.067), (1.987, -6.932, 4.112), (1.987, -6.935, 4.087), (1.849, -6.946, 4.112), (1.849, -6.948, 4.087), (1.975, -7.036, 4.098), (1.953, -7.038, 4.098), (1.903, -7.043, 4.098), (1.881, -7.045, 4.098), (1.902, -7.04, 4.123), (1.88, -7.042, 4.123), (1.974, -7.034, 4.123), (1.952, -7.036, 4.123), (2.186, -7.343, 4.158), (2.187, -7.346, 4.133), (2.236, -7.338, 4.158), (2.236, -7.341, 4.133), (2.219, -6.683, 4.126), (2.08, -6.696, 4.126), (2.219, -6.686, 4.116), (2.081, -6.699, 4.116), (2.219, -6.69, 4.108), (2.081, -6.703, 4.108), (2.22, -6.697, 4.1), (2.082, -6.71, 4.1), (2.221, -6.705, 4.095), (2.082, -6.718, 4.095), (2.222, -6.715, 4.093), (2.083, -6.728, 4.093), (2.223, -6.724, 4.092), (2.084, -6.738, 4.092), (2.078, -6.672, 4.123), (2.216, -6.659, 4.123), (2.078, -6.676, 4.107), (2.217, -6.662, 4.107), (2.079, -6.683, 4.093), (2.217, -6.67, 4.093), (2.08, -6.694, 4.081), (2.219, -6.681, 4.081), (2.081, -6.708, 4.072), (2.22, -6.695, 4.072), (2.083, -6.724, 4.068), (2.221, -6.711, 4.068), (2.084, -6.74, 4.067), (2.223, -6.727, 4.067), (2.24, -6.909, 4.112), (2.24, -6.911, 4.087), (2.102, -6.922, 4.112), (2.102, -6.924, 4.087), (2.228, -7.012, 4.098), (2.205, -7.014, 4.098), (2.156, -7.019, 4.098), (2.133, -7.021, 4.098), (2.155, -7.016, 4.123), (2.133, -7.019, 4.123), (2.227, -7.01, 4.123), (2.205, -7.012, 4.123), (2.439, -7.319, 4.158), (2.439, -7.322, 4.133), (2.489, -7.314, 4.158), (2.489, -7.317, 4.133), (2.472, -6.659, 4.126), (2.333, -6.672, 4.126), (2.472, -6.662, 4.116), (2.333, -6.675, 4.116), (2.472, -6.666, 4.108), (2.334, -6.679, 4.108), (2.473, -6.673, 4.1), (2.335, -6.686, 4.1), (2.474, -6.681, 4.095), (2.335, -6.694, 4.095), (2.475, -6.691, 4.093), (2.336, -6.704, 4.093), (2.475, -6.7, 4.092), (2.337, -6.714, 4.092), (2.331, -6.648, 4.123), (2.469, -6.635, 4.123), (2.331, -6.652, 4.107), (2.47, -6.638, 4.107), (2.332, -6.659, 4.093), (2.47, -6.646, 4.093), (2.333, -6.671, 4.081), (2.471, -6.657, 4.081), (2.334, -6.684, 4.072), (2.473, -6.671, 4.072), (2.336, -6.7, 4.068), (2.474, -6.687, 4.068), (2.337, -6.716, 4.067), (2.476, -6.703, 4.067), (2.493, -6.885, 4.112), (2.493, -6.887, 4.087), (2.355, -6.898, 4.112), (2.355, -6.9, 4.087), (2.48, -6.988, 4.098), (2.458, -6.99, 4.098), (2.408, -6.995, 4.098), (2.386, -6.997, 4.098), (2.408, -6.992, 4.123), (2.386, -6.995, 4.123), (2.48, -6.986, 4.123), (2.458, -6.988, 4.123), (-0.5132, -6.912, 4.894), (-0.4964, -6.911, 4.887), (-0.4818, -6.911, 4.876), (-0.4706, -6.912, 4.861), (-0.4635, -6.913, 4.845), (-0.4609, -6.915, 4.826), (-0.4631, -6.917, 4.808), (-0.4699, -6.919, 4.792), (-0.4808, -6.922, 4.777), (-0.4951, -6.924, 4.766), (-0.5119, -6.927, 4.759)], [], [(0, 1, 2), (0, 3, 1), (0, 4, 3), (3, 4, 5), (5, 4, 6), (7, 6, 8), (9, 8, 10), (11, 10, 12), (13, 12, 14), (15, 14, 16), (17, 16, 18), (19, 18, 20), (21, 20, 22), (23, 22, 24), (25, 24, 26), (27, 26, 28), (29, 28, 30), (31, 30, 32), (33, 32, 34), (35, 34, 36), (37, 36, 38), (39, 38, 40), (41, 40, 42), (43, 42, 44), (45, 44, 46), (47, 46, 48), (49, 48, 50), (51, 50, 52), (53, 52, 54), (55, 54, 56), (57, 56, 58), (59, 58, 60), (61, 60, 62), (63, 62, 64), (65, 64, 66), (67, 66, 68), (69, 68, 70), (71, 70, 72), (73, 72, 74), (75, 74, 76), (77, 76, 78), (79, 78, 80), (81, 80, 82), (83, 82, 84), (85, 84, 86), (87, 86, 88), (89, 88, 2), (1, 89, 2), (5, 6, 7), (7, 8, 9), (9, 10, 11), (11, 12, 13), (13, 14, 15), (15, 16, 17), (17, 18, 19), (19, 20, 21), (21, 22, 23), (23, 24, 25), (25, 26, 27), (27, 28, 29), (29, 30, 31), (31, 32, 33), (33, 34, 35), (35, 36, 37), (37, 38, 39), (39, 40, 41), (41, 42, 43), (43, 44, 45), (45, 46, 47), (47, 48, 49), (49, 50, 51), (51, 52, 53), (53, 54, 55), (55, 56, 57), (57, 58, 59), (59, 60, 61), (61, 62, 63), (63, 64, 65), (65, 66, 67), (67, 68, 69), (69, 70, 71), (71, 72, 73), (73, 74, 75), (75, 76, 77), (77, 78, 79), (79, 80, 81), (81, 82, 83), (83, 84, 85), (85, 86, 87), (87, 88, 89), (90, 91, 92), (92, 91, 93), (79, 93, 77), (79, 92, 93), (79, 81, 92), (92, 81, 83), (85, 92, 83), (85, 87, 92), (92, 87, 89), (1, 92, 89), (1, 94, 92), (1, 3, 94), (94, 3, 5), (7, 94, 5), (7, 9, 94), (94, 9, 11), (13, 94, 11), (13, 15, 94), (94, 15, 17), (19, 94, 17), (19, 21, 94), (94, 21, 23), (95, 23, 25), (27, 95, 25), (27, 29, 95), (95, 29, 31), (33, 95, 31), (33, 35, 95), (95, 35, 37), (39, 95, 37), (39, 41, 95), (95, 41, 43), (45, 95, 43), (45, 96, 95), (45, 47, 96), (96, 47, 49), (51, 96, 49), (51, 53, 96), (96, 53, 55), (57, 96, 55), (57, 97, 96), (57, 59, 97), (97, 59, 61), (98, 61, 63), (99, 63, 65), (100, 65, 67), (101, 67, 102), (101, 100, 67), (93, 103, 77), (77, 103, 75), (75, 103, 104), (73, 104, 105), (71, 105, 106), (69, 106, 102), (67, 69, 102), (75, 104, 73), (73, 105, 71), (71, 106, 69), (100, 99, 65), (99, 98, 63), (98, 97, 61), (97, 107, 96), (96, 107, 108), (95, 94, 23), (109, 110, 111), (111, 110, 112), (113, 111, 112), (113, 114, 111), (113, 115, 114), (114, 115, 116), (117, 114, 116), (117, 118, 114), (114, 118, 119), (119, 118, 120), (121, 119, 120), (121, 122, 119), (119, 122, 123), (124, 123, 125), (126, 124, 125), (126, 127, 124), (119, 123, 124), (127, 128, 124), (124, 128, 129), (130, 131, 111), (111, 131, 109), (90, 92, 128), (128, 92, 129), (108, 131, 96), (96, 131, 130), (132, 133, 134), (134, 133, 135), (135, 133, 136), (136, 133, 137), (138, 137, 139), (138, 136, 137), (133, 140, 137), (137, 140, 141), (142, 143, 144), (144, 143, 145), (146, 144, 145), (146, 147, 144), (146, 148, 147), (147, 148, 149), (147, 150, 144), (144, 150, 151), (138, 146, 136), (138, 148, 146), (146, 152, 136), (136, 152, 153), (154, 153, 155), (156, 155, 157), (158, 157, 159), (158, 156, 157), (136, 153, 154), (154, 155, 156), (157, 160, 159), (159, 160, 161), (161, 160, 162), (163, 162, 164), (165, 163, 164), (162, 166, 164), (163, 161, 162), (140, 151, 141), (141, 151, 150), (167, 168, 169), (169, 168, 170), (170, 168, 171), (171, 168, 172), (173, 172, 174), (173, 171, 172), (168, 175, 172), (172, 175, 176), (177, 178, 179), (179, 178, 180), (181, 179, 180), (181, 182, 179), (181, 183, 182), (182, 183, 184), (182, 185, 179), (179, 185, 186), (173, 181, 171), (173, 183, 181), (181, 187, 171), (171, 187, 188), (189, 188, 190), (191, 190, 192), (193, 192, 194), (193, 191, 192), (171, 188, 189), (189, 190, 191), (192, 195, 194), (194, 195, 196), (196, 195, 197), (198, 197, 199), (200, 198, 199), (197, 201, 199), (198, 196, 197), (175, 186, 176), (176, 186, 185), (202, 203, 204), (204, 203, 205), (205, 203, 206), (206, 203, 207), (208, 207, 209), (208, 206, 207), (203, 210, 207), (207, 210, 211), (212, 213, 214), (214, 213, 215), (216, 214, 215), (216, 217, 214), (216, 218, 217), (217, 218, 219), (217, 220, 214), (214, 220, 221), (208, 216, 206), (208, 218, 216), (216, 222, 206), (206, 222, 223), (224, 223, 225), (226, 225, 227), (228, 227, 229), (228, 226, 227), (206, 223, 224), (224, 225, 226), (227, 230, 229), (229, 230, 231), (231, 230, 232), (233, 232, 234), (235, 233, 234), (232, 236, 234), (233, 231, 232), (210, 221, 211), (211, 221, 220), (237, 238, 239), (239, 238, 240), (240, 238, 241), (241, 238, 242), (243, 242, 244), (243, 241, 242), (238, 245, 242), (242, 245, 246), (247, 248, 249), (249, 248, 250), (251, 249, 250), (251, 252, 249), (251, 253, 252), (252, 253, 254), (252, 255, 249), (249, 255, 256), (243, 251, 241), (243, 253, 251), (251, 257, 241), (241, 257, 258), (259, 258, 260), (261, 260, 262), (263, 262, 264), (263, 261, 262), (241, 258, 259), (259, 260, 261), (262, 265, 264), (264, 265, 266), (266, 265, 267), (268, 267, 269), (270, 268, 269), (267, 271, 269), (268, 266, 267), (245, 256, 246), (246, 256, 255), (272, 273, 274), (274, 273, 275), (275, 273, 276), (276, 273, 277), (278, 277, 279), (278, 276, 277), (273, 280, 277), (277, 280, 281), (282, 283, 284), (284, 283, 285), (286, 284, 285), (286, 287, 284), (286, 288, 287), (287, 288, 289), (287, 290, 284), (284, 290, 291), (278, 286, 276), (278, 288, 286), (286, 292, 276), (276, 292, 293), (294, 293, 295), (296, 295, 297), (298, 297, 299), (298, 296, 297), (276, 293, 294), (294, 295, 296), (297, 300, 299), (299, 300, 301), (301, 300, 302), (303, 302, 304), (305, 303, 304), (302, 306, 304), (303, 301, 302), (280, 291, 281), (281, 291, 290), (307, 308, 309), (309, 308, 310), (310, 308, 311), (311, 308, 312), (313, 312, 314), (313, 311, 312), (308, 315, 312), (312, 315, 316), (317, 318, 319), (319, 318, 320), (321, 319, 320), (321, 322, 319), (321, 323, 322), (322, 323, 324), (322, 325, 319), (319, 325, 326), (313, 321, 311), (313, 323, 321), (321, 327, 311), (311, 327, 328), (329, 328, 330), (331, 330, 332), (333, 332, 334), (333, 331, 332), (311, 328, 329), (329, 330, 331), (332, 335, 334), (334, 335, 336), (336, 335, 337), (338, 337, 339), (340, 338, 339), (337, 341, 339), (338, 336, 337), (315, 326, 316), (316, 326, 325), (342, 343, 344), (344, 343, 345), (345, 343, 346), (346, 343, 347), (348, 347, 349), (348, 346, 347), (343, 350, 347), (347, 350, 351), (352, 353, 354), (354, 353, 355), (356, 354, 355), (356, 357, 354), (356, 358, 357), (357, 358, 359), (357, 360, 354), (354, 360, 361), (348, 356, 346), (348, 358, 356), (356, 362, 346), (346, 362, 363), (364, 363, 365), (366, 365, 367), (368, 367, 369), (368, 366, 367), (346, 363, 364), (364, 365, 366), (367, 370, 369), (369, 370, 371), (371, 370, 372), (373, 372, 374), (375, 373, 374), (372, 376, 374), (373, 371, 372), (350, 361, 351), (351, 361, 360), (377, 378, 379), (379, 378, 380), (380, 378, 381), (381, 378, 382), (383, 382, 384), (383, 381, 382), (378, 385, 382), (382, 385, 386), (387, 388, 389), (389, 388, 390), (391, 389, 390), (391, 392, 389), (391, 393, 392), (392, 393, 394), (392, 395, 389), (389, 395, 396), (383, 391, 381), (383, 393, 391), (391, 397, 381), (381, 397, 398), (399, 398, 400), (401, 400, 402), (403, 402, 404), (403, 401, 402), (381, 398, 399), (399, 400, 401), (402, 405, 404), (404, 405, 406), (406, 405, 407), (408, 407, 409), (410, 408, 409), (407, 411, 409), (408, 406, 407), (385, 396, 386), (386, 396, 395), (412, 413, 414), (414, 413, 415), (415, 413, 416), (416, 413, 417), (418, 417, 419), (418, 416, 417), (413, 420, 417), (417, 420, 421), (422, 423, 424), (424, 423, 425), (426, 424, 425), (426, 427, 424), (426, 428, 427), (427, 428, 429), (427, 430, 424), (424, 430, 431), (418, 426, 416), (418, 428, 426), (426, 432, 416), (416, 432, 433), (434, 433, 435), (436, 435, 437), (438, 437, 439), (438, 436, 437), (416, 433, 434), (434, 435, 436), (437, 440, 439), (439, 440, 441), (441, 440, 442), (443, 442, 444), (445, 443, 444), (442, 446, 444), (443, 441, 442), (420, 431, 421), (421, 431, 430), (447, 448, 449), (449, 448, 450), (450, 448, 451), (451, 448, 452), (453, 452, 454), (453, 451, 452), (448, 455, 452), (452, 455, 456), (457, 458, 459), (459, 458, 460), (461, 459, 460), (461, 462, 459), (461, 463, 462), (462, 463, 464), (462, 465, 459), (459, 465, 466), (453, 461, 451), (453, 463, 461), (461, 467, 451), (451, 467, 468), (469, 468, 470), (471, 470, 472), (473, 472, 474), (473, 471, 472), (451, 468, 469), (469, 470, 471), (472, 475, 474), (474, 475, 476), (476, 475, 477), (478, 477, 479), (480, 478, 479), (477, 481, 479), (478, 476, 477), (455, 466, 456), (456, 466, 465), (482, 483, 484), (484, 483, 485), (485, 483, 486), (486, 483, 487), (488, 487, 489), (488, 486, 487), (483, 490, 487), (487, 490, 491), (492, 493, 494), (494, 493, 495), (496, 494, 495), (496, 497, 494), (496, 498, 497), (497, 498, 499), (497, 500, 494), (494, 500, 501), (488, 496, 486), (488, 498, 496), (496, 502, 486), (486, 502, 503), (504, 503, 505), (506, 505, 507), (508, 507, 509), (508, 506, 507), (486, 503, 504), (504, 505, 506), (507, 510, 509), (509, 510, 511), (511, 510, 512), (513, 512, 514), (515, 513, 514), (512, 516, 514), (513, 511, 512), (490, 501, 491), (491, 501, 500), (517, 518, 519), (519, 518, 520), (520, 518, 521), (521, 518, 522), (523, 522, 524), (523, 521, 522), (518, 525, 522), (522, 525, 526), (527, 528, 529), (529, 528, 530), (531, 529, 530), (531, 532, 529), (531, 533, 532), (532, 533, 534), (532, 535, 529), (529, 535, 536), (523, 531, 521), (523, 533, 531), (531, 537, 521), (521, 537, 538), (539, 538, 540), (541, 540, 542), (543, 542, 544), (543, 541, 542), (521, 538, 539), (539, 540, 541), (542, 545, 544), (544, 545, 546), (546, 545, 547), (548, 547, 549), (550, 548, 549), (547, 551, 549), (548, 546, 547), (525, 536, 526), (526, 536, 535), (552, 553, 554), (554, 553, 94), (94, 553, 555), (556, 555, 557), (558, 556, 557), (94, 555, 556), (559, 94, 556), (559, 560, 94), (559, 561, 560), (560, 561, 562), (560, 563, 94), (94, 563, 564), (565, 94, 564), (565, 566, 94), (565, 567, 566), (566, 567, 568), (563, 569, 564), (564, 569, 570), (566, 571, 94), (94, 571, 572), (573, 94, 572), (573, 92, 94), (573, 574, 92), (573, 575, 574), (574, 575, 576), (571, 577, 572), (572, 577, 578), (574, 579, 92), (92, 579, 580), (581, 92, 580), (581, 582, 92), (581, 583, 582), (582, 583, 584), (579, 585, 580), (580, 585, 586), (582, 587, 92), (92, 587, 588), (589, 92, 588), (589, 590, 92), (589, 591, 590), (590, 591, 592), (587, 593, 588), (588, 593, 594), (590, 595, 92), (92, 595, 596), (597, 92, 596), (597, 129, 92), (597, 598, 129), (595, 599, 596), (596, 599, 600), (164, 166, 601), (601, 166, 602), (602, 166, 95), (201, 95, 603), (604, 201, 603), (604, 199, 201), (166, 605, 95), (95, 605, 606), (606, 605, 607), (96, 341, 95), (96, 608, 341), (96, 376, 608), (96, 609, 376), (96, 411, 609), (96, 610, 411), (96, 446, 610), (96, 611, 446), (96, 481, 611), (96, 612, 481), (96, 516, 612), (96, 613, 516), (96, 551, 613), (96, 130, 551), (551, 130, 549), (613, 614, 516), (516, 614, 514), (612, 615, 481), (481, 615, 479), (611, 616, 446), (446, 616, 444), (610, 617, 411), (411, 617, 409), (609, 618, 376), (376, 618, 374), (608, 619, 341), (341, 619, 339), (341, 620, 95), (95, 620, 306), (621, 95, 306), (621, 271, 95), (621, 622, 271), (271, 622, 269), (620, 623, 306), (306, 623, 304), (271, 624, 95), (95, 624, 236), (603, 95, 236), (624, 625, 236), (236, 625, 234), (201, 602, 95), (552, 554, 626), (626, 554, 119), (627, 119, 628), (558, 627, 628), (558, 557, 627), (124, 629, 119), (124, 630, 629), (124, 631, 630), (124, 632, 631), (124, 633, 632), (124, 634, 633), (124, 635, 634), (124, 636, 635), (124, 637, 636), (124, 638, 637), (124, 639, 638), (124, 640, 639), (124, 641, 640), (124, 129, 641), (641, 129, 598), (640, 600, 639), (639, 600, 599), (638, 592, 637), (637, 592, 591), (636, 594, 635), (635, 594, 593), (634, 584, 633), (633, 584, 583), (632, 586, 631), (631, 586, 585), (630, 576, 629), (629, 576, 575), (629, 642, 119), (119, 642, 643), (644, 119, 643), (644, 645, 119), (644, 568, 645), (645, 568, 567), (642, 578, 643), (643, 578, 577), (645, 646, 119), (119, 646, 647), (648, 119, 647), (648, 649, 119), (648, 562, 649), (649, 562, 561), (646, 570, 647), (647, 570, 569), (649, 628, 119), (627, 626, 119), (164, 650, 165), (164, 601, 650), (165, 650, 114), (651, 114, 606), (607, 651, 606), (199, 652, 200), (199, 604, 652), (200, 652, 114), (650, 200, 114), (234, 653, 235), (234, 625, 653), (235, 653, 114), (652, 235, 114), (269, 654, 270), (269, 622, 654), (270, 654, 114), (653, 270, 114), (304, 655, 305), (304, 623, 655), (305, 655, 114), (654, 305, 114), (339, 656, 340), (339, 619, 656), (340, 656, 111), (114, 340, 111), (114, 655, 340), (374, 657, 375), (374, 618, 657), (375, 657, 111), (656, 375, 111), (409, 658, 410), (409, 617, 658), (410, 658, 111), (657, 410, 111), (444, 659, 445), (444, 616, 659), (445, 659, 111), (658, 445, 111), (479, 660, 480), (479, 615, 660), (480, 660, 111), (659, 480, 111), (514, 661, 515), (514, 614, 661), (515, 661, 111), (660, 515, 111), (549, 130, 550), (550, 130, 111), (661, 550, 111), (165, 114, 651), (119, 554, 114), (114, 554, 606), (94, 95, 554), (554, 95, 606), (548, 662, 546), (546, 662, 663), (544, 663, 664), (543, 664, 665), (541, 665, 666), (539, 666, 667), (521, 667, 520), (521, 539, 667), (546, 663, 544), (544, 664, 543), (543, 665, 541), (541, 666, 539), (668, 547, 669), (669, 547, 545), (670, 545, 542), (671, 542, 540), (672, 540, 538), (673, 538, 537), (530, 537, 531), (530, 673, 537), (669, 545, 670), (670, 542, 671), (671, 540, 672), (672, 538, 673), (551, 547, 613), (613, 547, 668), (661, 662, 550), (550, 662, 548), (528, 519, 530), (530, 519, 520), (673, 520, 672), (673, 530, 520), (520, 667, 672), (672, 667, 671), (671, 667, 666), (670, 666, 665), (664, 670, 665), (664, 669, 670), (664, 663, 669), (669, 663, 668), (668, 663, 662), (614, 662, 661), (614, 668, 662), (614, 613, 668), (671, 666, 670), (522, 526, 532), (532, 526, 535), (522, 532, 524), (524, 532, 534), (523, 524, 533), (533, 524, 534), (517, 519, 527), (527, 519, 528), (517, 527, 518), (518, 527, 529), (525, 518, 536), (536, 518, 529), (674, 675, 676), (676, 675, 677), (678, 679, 680), (680, 679, 681), (682, 681, 683), (684, 683, 685), (686, 685, 687), (688, 687, 689), (690, 689, 691), (690, 688, 689), (680, 681, 682), (682, 683, 684), (684, 685, 686), (686, 687, 688), (692, 693, 694), (694, 693, 695), (696, 695, 697), (698, 697, 699), (700, 699, 701), (702, 701, 703), (704, 703, 705), (704, 702, 703), (694, 695, 696), (696, 697, 698), (698, 699, 700), (700, 701, 702), (596, 693, 597), (597, 693, 692), (706, 707, 690), (690, 707, 705), (703, 690, 705), (703, 701, 690), (690, 701, 688), (688, 701, 699), (686, 699, 697), (684, 697, 682), (684, 686, 697), (688, 699, 686), (697, 695, 682), (682, 695, 680), (680, 695, 693), (678, 693, 600), (640, 678, 600), (693, 596, 600), (678, 680, 693), (641, 679, 640), (640, 679, 678), (708, 691, 709), (709, 691, 704), (704, 691, 702), (702, 691, 700), (700, 691, 689), (698, 689, 687), (696, 687, 685), (683, 696, 685), (683, 694, 696), (683, 681, 694), (694, 681, 692), (692, 681, 679), (598, 679, 641), (598, 692, 679), (598, 597, 692), (700, 689, 698), (698, 687, 696), (710, 711, 707), (707, 711, 705), (705, 711, 704), (704, 711, 712), (709, 712, 713), (709, 704, 712), (711, 677, 712), (712, 677, 675), (674, 714, 675), (675, 714, 712), (715, 713, 714), (714, 713, 712), (715, 708, 713), (713, 708, 709), (716, 706, 717), (717, 706, 690), (691, 717, 690), (691, 714, 717), (691, 708, 714), (714, 708, 715), (714, 674, 717), (717, 674, 676), (706, 716, 707), (707, 716, 710), (717, 711, 716), (716, 711, 710), (717, 676, 711), (711, 676, 677), (513, 718, 511), (511, 718, 719), (509, 719, 720), (508, 720, 721), (506, 721, 722), (504, 722, 723), (486, 723, 485), (486, 504, 723), (511, 719, 509), (509, 720, 508), (508, 721, 506), (506, 722, 504), (724, 512, 725), (725, 512, 510), (726, 510, 507), (727, 507, 505), (728, 505, 503), (729, 503, 502), (495, 502, 496), (495, 729, 502), (725, 510, 726), (726, 507, 727), (727, 505, 728), (728, 503, 729), (516, 512, 612), (612, 512, 724), (660, 718, 515), (515, 718, 513), (493, 484, 495), (495, 484, 485), (729, 485, 728), (729, 495, 485), (485, 723, 728), (728, 723, 727), (727, 723, 722), (726, 722, 721), (720, 726, 721), (720, 725, 726), (720, 719, 725), (725, 719, 724), (724, 719, 718), (615, 718, 660), (615, 724, 718), (615, 612, 724), (727, 722, 726), (478, 730, 476), (476, 730, 731), (474, 731, 732), (473, 732, 733), (471, 733, 734), (469, 734, 735), (451, 735, 450), (451, 469, 735), (476, 731, 474), (474, 732, 473), (473, 733, 471), (471, 734, 469), (736, 477, 737), (737, 477, 475), (738, 475, 472), (739, 472, 470), (740, 470, 468), (741, 468, 467), (460, 467, 461), (460, 741, 467), (737, 475, 738), (738, 472, 739), (739, 470, 740), (740, 468, 741), (481, 477, 611), (611, 477, 736), (659, 730, 480), (480, 730, 478), (458, 449, 460), (460, 449, 450), (741, 450, 740), (741, 460, 450), (450, 735, 740), (740, 735, 739), (739, 735, 734), (738, 734, 733), (732, 738, 733), (732, 737, 738), (732, 731, 737), (737, 731, 736), (736, 731, 730), (616, 730, 659), (616, 736, 730), (616, 611, 736), (739, 734, 738), (443, 742, 441), (441, 742, 743), (439, 743, 744), (438, 744, 745), (436, 745, 746), (434, 746, 747), (416, 747, 415), (416, 434, 747), (441, 743, 439), (439, 744, 438), (438, 745, 436), (436, 746, 434), (748, 442, 749), (749, 442, 440), (750, 440, 437), (751, 437, 435), (752, 435, 433), (753, 433, 432), (425, 432, 426), (425, 753, 432), (749, 440, 750), (750, 437, 751), (751, 435, 752), (752, 433, 753), (446, 442, 610), (610, 442, 748), (658, 742, 445), (445, 742, 443), (423, 414, 425), (425, 414, 415), (753, 415, 752), (753, 425, 415), (415, 747, 752), (752, 747, 751), (751, 747, 746), (750, 746, 745), (744, 750, 745), (744, 749, 750), (744, 743, 749), (749, 743, 748), (748, 743, 742), (617, 742, 658), (617, 748, 742), (617, 610, 748), (751, 746, 750), (408, 754, 406), (406, 754, 755), (404, 755, 756), (403, 756, 757), (401, 757, 758), (399, 758, 759), (381, 759, 380), (381, 399, 759), (406, 755, 404), (404, 756, 403), (403, 757, 401), (401, 758, 399), (760, 407, 761), (761, 407, 405), (762, 405, 402), (763, 402, 400), (764, 400, 398), (765, 398, 397), (390, 397, 391), (390, 765, 397), (761, 405, 762), (762, 402, 763), (763, 400, 764), (764, 398, 765), (411, 407, 609), (609, 407, 760), (657, 754, 410), (410, 754, 408), (388, 379, 390), (390, 379, 380), (765, 380, 764), (765, 390, 380), (380, 759, 764), (764, 759, 763), (763, 759, 758), (762, 758, 757), (756, 762, 757), (756, 761, 762), (756, 755, 761), (761, 755, 760), (760, 755, 754), (618, 754, 657), (618, 760, 754), (618, 609, 760), (763, 758, 762), (373, 766, 371), (371, 766, 767), (369, 767, 768), (368, 768, 769), (366, 769, 770), (364, 770, 771), (346, 771, 345), (346, 364, 771), (371, 767, 369), (369, 768, 368), (368, 769, 366), (366, 770, 364), (772, 372, 773), (773, 372, 370), (774, 370, 367), (775, 367, 365), (776, 365, 363), (777, 363, 362), (355, 362, 356), (355, 777, 362), (773, 370, 774), (774, 367, 775), (775, 365, 776), (776, 363, 777), (376, 372, 608), (608, 372, 772), (656, 766, 375), (375, 766, 373), (353, 344, 355), (355, 344, 345), (777, 345, 776), (777, 355, 345), (345, 771, 776), (776, 771, 775), (775, 771, 770), (774, 770, 769), (768, 774, 769), (768, 773, 774), (768, 767, 773), (773, 767, 772), (772, 767, 766), (619, 766, 656), (619, 772, 766), (619, 608, 772), (775, 770, 774), (338, 778, 336), (336, 778, 779), (334, 779, 780), (333, 780, 781), (331, 781, 782), (329, 782, 783), (311, 783, 310), (311, 329, 783), (336, 779, 334), (334, 780, 333), (333, 781, 331), (331, 782, 329), (784, 337, 785), (785, 337, 335), (786, 335, 332), (787, 332, 330), (788, 330, 328), (789, 328, 327), (320, 327, 321), (320, 789, 327), (785, 335, 786), (786, 332, 787), (787, 330, 788), (788, 328, 789), (341, 337, 620), (620, 337, 784), (655, 778, 340), (340, 778, 338), (318, 309, 320), (320, 309, 310), (789, 310, 788), (789, 320, 310), (310, 783, 788), (788, 783, 787), (787, 783, 782), (786, 782, 781), (780, 786, 781), (780, 785, 786), (780, 779, 785), (785, 779, 784), (784, 779, 778), (623, 778, 655), (623, 784, 778), (623, 620, 784), (787, 782, 786), (303, 790, 301), (301, 790, 791), (299, 791, 792), (298, 792, 793), (296, 793, 794), (294, 794, 795), (276, 795, 275), (276, 294, 795), (301, 791, 299), (299, 792, 298), (298, 793, 296), (296, 794, 294), (796, 302, 797), (797, 302, 300), (798, 300, 297), (799, 297, 295), (800, 295, 293), (801, 293, 292), (285, 292, 286), (285, 801, 292), (797, 300, 798), (798, 297, 799), (799, 295, 800), (800, 293, 801), (306, 302, 621), (621, 302, 796), (654, 790, 305), (305, 790, 303), (283, 274, 285), (285, 274, 275), (801, 275, 800), (801, 285, 275), (275, 795, 800), (800, 795, 799), (799, 795, 794), (798, 794, 793), (792, 798, 793), (792, 797, 798), (792, 791, 797), (797, 791, 796), (796, 791, 790), (622, 790, 654), (622, 796, 790), (622, 621, 796), (799, 794, 798), (268, 802, 266), (266, 802, 803), (264, 803, 804), (263, 804, 805), (261, 805, 806), (259, 806, 807), (241, 807, 240), (241, 259, 807), (266, 803, 264), (264, 804, 263), (263, 805, 261), (261, 806, 259), (808, 267, 809), (809, 267, 265), (810, 265, 262), (811, 262, 260), (812, 260, 258), (813, 258, 257), (250, 257, 251), (250, 813, 257), (809, 265, 810), (810, 262, 811), (811, 260, 812), (812, 258, 813), (271, 267, 624), (624, 267, 808), (653, 802, 270), (270, 802, 268), (248, 239, 250), (250, 239, 240), (813, 240, 812), (813, 250, 240), (240, 807, 812), (812, 807, 811), (811, 807, 806), (810, 806, 805), (804, 810, 805), (804, 809, 810), (804, 803, 809), (809, 803, 808), (808, 803, 802), (625, 802, 653), (625, 808, 802), (625, 624, 808), (811, 806, 810), (233, 814, 231), (231, 814, 815), (229, 815, 816), (228, 816, 817), (226, 817, 818), (224, 818, 819), (206, 819, 205), (206, 224, 819), (231, 815, 229), (229, 816, 228), (228, 817, 226), (226, 818, 224), (820, 232, 821), (821, 232, 230), (822, 230, 227), (823, 227, 225), (824, 225, 223), (825, 223, 222), (215, 222, 216), (215, 825, 222), (821, 230, 822), (822, 227, 823), (823, 225, 824), (824, 223, 825), (236, 232, 603), (603, 232, 820), (652, 814, 235), (235, 814, 233), (213, 204, 215), (215, 204, 205), (825, 205, 824), (825, 215, 205), (205, 819, 824), (824, 819, 823), (823, 819, 818), (822, 818, 817), (816, 822, 817), (816, 821, 822), (816, 815, 821), (821, 815, 820), (820, 815, 814), (604, 814, 652), (604, 820, 814), (604, 603, 820), (823, 818, 822), (198, 826, 196), (196, 826, 827), (194, 827, 828), (193, 828, 829), (191, 829, 830), (189, 830, 831), (171, 831, 170), (171, 189, 831), (196, 827, 194), (194, 828, 193), (193, 829, 191), (191, 830, 189), (832, 197, 833), (833, 197, 195), (834, 195, 192), (835, 192, 190), (836, 190, 188), (837, 188, 187), (180, 187, 181), (180, 837, 187), (833, 195, 834), (834, 192, 835), (835, 190, 836), (836, 188, 837), (201, 197, 602), (602, 197, 832), (650, 826, 200), (200, 826, 198), (178, 169, 180), (180, 169, 170), (837, 170, 836), (837, 180, 170), (170, 831, 836), (836, 831, 835), (835, 831, 830), (834, 830, 829), (828, 834, 829), (828, 833, 834), (828, 827, 833), (833, 827, 832), (832, 827, 826), (601, 826, 650), (601, 832, 826), (601, 602, 832), (835, 830, 834), (163, 838, 161), (161, 838, 839), (159, 839, 840), (158, 840, 841), (156, 841, 842), (154, 842, 843), (136, 843, 135), (136, 154, 843), (161, 839, 159), (159, 840, 158), (158, 841, 156), (156, 842, 154), (844, 162, 845), (845, 162, 160), (846, 160, 157), (847, 157, 155), (848, 155, 153), (849, 153, 152), (145, 152, 146), (145, 849, 152), (845, 160, 846), (846, 157, 847), (847, 155, 848), (848, 153, 849), (166, 162, 605), (605, 162, 844), (651, 838, 165), (165, 838, 163), (143, 134, 145), (145, 134, 135), (849, 135, 848), (849, 145, 135), (135, 843, 848), (848, 843, 847), (847, 843, 842), (846, 842, 841), (840, 846, 841), (840, 845, 846), (840, 839, 845), (845, 839, 844), (844, 839, 838), (607, 838, 651), (607, 844, 838), (607, 605, 844), (847, 842, 846), (487, 491, 497), (497, 491, 500), (487, 497, 489), (489, 497, 499), (488, 489, 498), (498, 489, 499), (482, 484, 492), (492, 484, 493), (482, 492, 483), (483, 492, 494), (490, 483, 501), (501, 483, 494), (452, 456, 462), (462, 456, 465), (452, 462, 454), (454, 462, 464), (453, 454, 463), (463, 454, 464), (447, 449, 457), (457, 449, 458), (447, 457, 448), (448, 457, 459), (455, 448, 466), (466, 448, 459), (417, 421, 427), (427, 421, 430), (417, 427, 419), (419, 427, 429), (418, 419, 428), (428, 419, 429), (412, 414, 422), (422, 414, 423), (412, 422, 413), (413, 422, 424), (420, 413, 431), (431, 413, 424), (382, 386, 392), (392, 386, 395), (382, 392, 384), (384, 392, 394), (383, 384, 393), (393, 384, 394), (377, 379, 387), (387, 379, 388), (377, 387, 378), (378, 387, 389), (385, 378, 396), (396, 378, 389), (347, 351, 357), (357, 351, 360), (347, 357, 349), (349, 357, 359), (348, 349, 358), (358, 349, 359), (342, 344, 352), (352, 344, 353), (342, 352, 343), (343, 352, 354), (350, 343, 361), (361, 343, 354), (312, 316, 322), (322, 316, 325), (312, 322, 314), (314, 322, 324), (313, 314, 323), (323, 314, 324), (307, 309, 317), (317, 309, 318), (307, 317, 308), (308, 317, 319), (315, 308, 326), (326, 308, 319), (277, 281, 287), (287, 281, 290), (277, 287, 279), (279, 287, 289), (278, 279, 288), (288, 279, 289), (272, 274, 282), (282, 274, 283), (272, 282, 273), (273, 282, 284), (280, 273, 291), (291, 273, 284), (242, 246, 252), (252, 246, 255), (242, 252, 244), (244, 252, 254), (243, 244, 253), (253, 244, 254), (237, 239, 247), (247, 239, 248), (237, 247, 238), (238, 247, 249), (245, 238, 256), (256, 238, 249), (207, 211, 217), (217, 211, 220), (207, 217, 209), (209, 217, 219), (208, 209, 218), (218, 209, 219), (202, 204, 212), (212, 204, 213), (202, 212, 203), (203, 212, 214), (210, 203, 221), (221, 203, 214), (172, 176, 182), (182, 176, 185), (172, 182, 174), (174, 182, 184), (173, 174, 183), (183, 174, 184), (167, 169, 177), (177, 169, 178), (167, 177, 168), (168, 177, 179), (175, 168, 186), (186, 168, 179), (137, 141, 147), (147, 141, 150), (137, 147, 139), (139, 147, 149), (138, 139, 148), (148, 139, 149), (132, 134, 142), (142, 134, 143), (132, 142, 133), (133, 142, 144), (140, 133, 151), (151, 133, 144), (850, 851, 852), (852, 851, 853), (854, 855, 856), (856, 855, 857), (858, 857, 859), (860, 859, 861), (862, 861, 863), (864, 863, 865), (866, 865, 867), (866, 864, 865), (856, 857, 858), (858, 859, 860), (860, 861, 862), (862, 863, 864), (868, 869, 870), (870, 869, 871), (872, 871, 873), (874, 873, 875), (876, 875, 877), (878, 877, 879), (880, 879, 881), (880, 878, 879), (870, 871, 872), (872, 873, 874), (874, 875, 876), (876, 877, 878), (590, 869, 595), (595, 869, 868), (882, 883, 866), (866, 883, 881), (879, 866, 881), (879, 877, 866), (866, 877, 864), (864, 877, 875), (862, 875, 873), (860, 873, 858), (860, 862, 873), (864, 875, 862), (873, 871, 858), (858, 871, 856), (856, 871, 869), (854, 869, 592), (638, 854, 592), (869, 590, 592), (854, 856, 869), (639, 855, 638), (638, 855, 854), (884, 867, 885), (885, 867, 880), (880, 867, 878), (878, 867, 876), (876, 867, 865), (874, 865, 863), (872, 863, 861), (859, 872, 861), (859, 870, 872), (859, 857, 870), (870, 857, 868), (868, 857, 855), (599, 855, 639), (599, 868, 855), (599, 595, 868), (876, 865, 874), (874, 863, 872), (886, 887, 883), (883, 887, 881), (881, 887, 880), (880, 887, 888), (885, 888, 889), (885, 880, 888), (887, 853, 888), (888, 853, 851), (850, 890, 851), (851, 890, 888), (891, 889, 890), (890, 889, 888), (891, 884, 889), (889, 884, 885), (892, 882, 893), (893, 882, 866), (867, 893, 866), (867, 890, 893), (867, 884, 890), (890, 884, 891), (890, 850, 893), (893, 850, 852), (882, 892, 883), (883, 892, 886), (893, 887, 892), (892, 887, 886), (893, 852, 887), (887, 852, 853), (894, 895, 896), (896, 895, 897), (898, 899, 900), (900, 899, 901), (902, 901, 903), (904, 903, 905), (906, 905, 907), (908, 907, 909), (910, 909, 911), (910, 908, 909), (900, 901, 902), (902, 903, 904), (904, 905, 906), (906, 907, 908), (912, 913, 914), (914, 913, 915), (916, 915, 917), (918, 917, 919), (920, 919, 921), (922, 921, 923), (924, 923, 925), (924, 922, 923), (914, 915, 916), (916, 917, 918), (918, 919, 920), (920, 921, 922), (588, 913, 589), (589, 913, 912), (926, 927, 910), (910, 927, 925), (923, 910, 925), (923, 921, 910), (910, 921, 908), (908, 921, 919), (906, 919, 917), (904, 917, 902), (904, 906, 917), (908, 919, 906), (917, 915, 902), (902, 915, 900), (900, 915, 913), (898, 913, 594), (636, 898, 594), (913, 588, 594), (898, 900, 913), (637, 899, 636), (636, 899, 898), (928, 911, 929), (929, 911, 924), (924, 911, 922), (922, 911, 920), (920, 911, 909), (918, 909, 907), (916, 907, 905), (903, 916, 905), (903, 914, 916), (903, 901, 914), (914, 901, 912), (912, 901, 899), (591, 899, 637), (591, 912, 899), (591, 589, 912), (920, 909, 918), (918, 907, 916), (930, 931, 927), (927, 931, 925), (925, 931, 924), (924, 931, 932), (929, 932, 933), (929, 924, 932), (931, 897, 932), (932, 897, 895), (894, 934, 895), (895, 934, 932), (935, 933, 934), (934, 933, 932), (935, 928, 933), (933, 928, 929), (936, 926, 937), (937, 926, 910), (911, 937, 910), (911, 934, 937), (911, 928, 934), (934, 928, 935), (934, 894, 937), (937, 894, 896), (926, 936, 927), (927, 936, 930), (937, 931, 936), (936, 931, 930), (937, 896, 931), (931, 896, 897), (938, 939, 940), (940, 939, 941), (942, 943, 944), (944, 943, 945), (946, 945, 947), (948, 947, 949), (950, 949, 951), (952, 951, 953), (954, 953, 955), (954, 952, 953), (944, 945, 946), (946, 947, 948), (948, 949, 950), (950, 951, 952), (956, 957, 958), (958, 957, 959), (960, 959, 961), (962, 961, 963), (964, 963, 965), (966, 965, 967), (968, 967, 969), (968, 966, 967), (958, 959, 960), (960, 961, 962), (962, 963, 964), (964, 965, 966), (582, 957, 587), (587, 957, 956), (970, 971, 954), (954, 971, 969), (967, 954, 969), (967, 965, 954), (954, 965, 952), (952, 965, 963), (950, 963, 961), (948, 961, 946), (948, 950, 961), (952, 963, 950), (961, 959, 946), (946, 959, 944), (944, 959, 957), (942, 957, 584), (634, 942, 584), (957, 582, 584), (942, 944, 957), (635, 943, 634), (634, 943, 942), (972, 955, 973), (973, 955, 968), (968, 955, 966), (966, 955, 964), (964, 955, 953), (962, 953, 951), (960, 951, 949), (947, 960, 949), (947, 958, 960), (947, 945, 958), (958, 945, 956), (956, 945, 943), (593, 943, 635), (593, 956, 943), (593, 587, 956), (964, 953, 962), (962, 951, 960), (974, 975, 971), (971, 975, 969), (969, 975, 968), (968, 975, 976), (973, 976, 977), (973, 968, 976), (975, 941, 976), (976, 941, 939), (938, 978, 939), (939, 978, 976), (979, 977, 978), (978, 977, 976), (979, 972, 977), (977, 972, 973), (980, 970, 981), (981, 970, 954), (955, 981, 954), (955, 978, 981), (955, 972, 978), (978, 972, 979), (978, 938, 981), (981, 938, 940), (970, 980, 971), (971, 980, 974), (981, 975, 980), (980, 975, 974), (981, 940, 975), (975, 940, 941), (982, 983, 984), (984, 983, 985), (986, 987, 988), (988, 987, 989), (990, 989, 991), (992, 991, 993), (994, 993, 995), (996, 995, 997), (998, 997, 999), (998, 996, 997), (988, 989, 990), (990, 991, 992), (992, 993, 994), (994, 995, 996), (1000, 1001, 1002), (1002, 1001, 1003), (1004, 1003, 1005), (1006, 1005, 1007), (1008, 1007, 1009), (1010, 1009, 1011), (1012, 1011, 1013), (1012, 1010, 1011), (1002, 1003, 1004), (1004, 1005, 1006), (1006, 1007, 1008), (1008, 1009, 1010), (580, 1001, 581), (581, 1001, 1000), (1014, 1015, 998), (998, 1015, 1013), (1011, 998, 1013), (1011, 1009, 998), (998, 1009, 996), (996, 1009, 1007), (994, 1007, 1005), (992, 1005, 990), (992, 994, 1005), (996, 1007, 994), (1005, 1003, 990), (990, 1003, 988), (988, 1003, 1001), (986, 1001, 586), (632, 986, 586), (1001, 580, 586), (986, 988, 1001), (633, 987, 632), (632, 987, 986), (1016, 999, 1017), (1017, 999, 1012), (1012, 999, 1010), (1010, 999, 1008), (1008, 999, 997), (1006, 997, 995), (1004, 995, 993), (991, 1004, 993), (991, 1002, 1004), (991, 989, 1002), (1002, 989, 1000), (1000, 989, 987), (583, 987, 633), (583, 1000, 987), (583, 581, 1000), (1008, 997, 1006), (1006, 995, 1004), (1018, 1019, 1015), (1015, 1019, 1013), (1013, 1019, 1012), (1012, 1019, 1020), (1017, 1020, 1021), (1017, 1012, 1020), (1019, 985, 1020), (1020, 985, 983), (982, 1022, 983), (983, 1022, 1020), (1023, 1021, 1022), (1022, 1021, 1020), (1023, 1016, 1021), (1021, 1016, 1017), (1024, 1014, 1025), (1025, 1014, 998), (999, 1025, 998), (999, 1022, 1025), (999, 1016, 1022), (1022, 1016, 1023), (1022, 982, 1025), (1025, 982, 984), (1014, 1024, 1015), (1015, 1024, 1018), (1025, 1019, 1024), (1024, 1019, 1018), (1025, 984, 1019), (1019, 984, 985), (1026, 1027, 1028), (1028, 1027, 1029), (1030, 1031, 1032), (1032, 1031, 1033), (1034, 1033, 1035), (1036, 1035, 1037), (1038, 1037, 1039), (1040, 1039, 1041), (1042, 1041, 1043), (1042, 1040, 1041), (1032, 1033, 1034), (1034, 1035, 1036), (1036, 1037, 1038), (1038, 1039, 1040), (1044, 1045, 1046), (1046, 1045, 1047), (1048, 1047, 1049), (1050, 1049, 1051), (1052, 1051, 1053), (1054, 1053, 1055), (1056, 1055, 1057), (1056, 1054, 1055), (1046, 1047, 1048), (1048, 1049, 1050), (1050, 1051, 1052), (1052, 1053, 1054), (574, 1045, 579), (579, 1045, 1044), (1058, 1059, 1042), (1042, 1059, 1057), (1055, 1042, 1057), (1055, 1053, 1042), (1042, 1053, 1040), (1040, 1053, 1051), (1038, 1051, 1049), (1036, 1049, 1034), (1036, 1038, 1049), (1040, 1051, 1038), (1049, 1047, 1034), (1034, 1047, 1032), (1032, 1047, 1045), (1030, 1045, 576), (630, 1030, 576), (1045, 574, 576), (1030, 1032, 1045), (631, 1031, 630), (630, 1031, 1030), (1060, 1043, 1061), (1061, 1043, 1056), (1056, 1043, 1054), (1054, 1043, 1052), (1052, 1043, 1041), (1050, 1041, 1039), (1048, 1039, 1037), (1035, 1048, 1037), (1035, 1046, 1048), (1035, 1033, 1046), (1046, 1033, 1044), (1044, 1033, 1031), (585, 1031, 631), (585, 1044, 1031), (585, 579, 1044), (1052, 1041, 1050), (1050, 1039, 1048), (1062, 1063, 1059), (1059, 1063, 1057), (1057, 1063, 1056), (1056, 1063, 1064), (1061, 1064, 1065), (1061, 1056, 1064), (1063, 1029, 1064), (1064, 1029, 1027), (1026, 1066, 1027), (1027, 1066, 1064), (1067, 1065, 1066), (1066, 1065, 1064), (1067, 1060, 1065), (1065, 1060, 1061), (1068, 1058, 1069), (1069, 1058, 1042), (1043, 1069, 1042), (1043, 1066, 1069), (1043, 1060, 1066), (1066, 1060, 1067), (1066, 1026, 1069), (1069, 1026, 1028), (1058, 1068, 1059), (1059, 1068, 1062), (1069, 1063, 1068), (1068, 1063, 1062), (1069, 1028, 1063), (1063, 1028, 1029), (1070, 1071, 1072), (1072, 1071, 1073), (1074, 1075, 1076), (1076, 1075, 1077), (1078, 1077, 1079), (1080, 1079, 1081), (1082, 1081, 1083), (1084, 1083, 1085), (1086, 1085, 1087), (1086, 1084, 1085), (1076, 1077, 1078), (1078, 1079, 1080), (1080, 1081, 1082), (1082, 1083, 1084), (1088, 1089, 1090), (1090, 1089, 1091), (1092, 1091, 1093), (1094, 1093, 1095), (1096, 1095, 1097), (1098, 1097, 1099), (1100, 1099, 1101), (1100, 1098, 1099), (1090, 1091, 1092), (1092, 1093, 1094), (1094, 1095, 1096), (1096, 1097, 1098), (572, 1089, 573), (573, 1089, 1088), (1102, 1103, 1086), (1086, 1103, 1101), (1099, 1086, 1101), (1099, 1097, 1086), (1086, 1097, 1084), (1084, 1097, 1095), (1082, 1095, 1093), (1080, 1093, 1078), (1080, 1082, 1093), (1084, 1095, 1082), (1093, 1091, 1078), (1078, 1091, 1076), (1076, 1091, 1089), (1074, 1089, 578), (642, 1074, 578), (1089, 572, 578), (1074, 1076, 1089), (629, 1075, 642), (642, 1075, 1074), (1104, 1087, 1105), (1105, 1087, 1100), (1100, 1087, 1098), (1098, 1087, 1096), (1096, 1087, 1085), (1094, 1085, 1083), (1092, 1083, 1081), (1079, 1092, 1081), (1079, 1090, 1092), (1079, 1077, 1090), (1090, 1077, 1088), (1088, 1077, 1075), (575, 1075, 629), (575, 1088, 1075), (575, 573, 1088), (1096, 1085, 1094), (1094, 1083, 1092), (1106, 1107, 1103), (1103, 1107, 1101), (1101, 1107, 1100), (1100, 1107, 1108), (1105, 1108, 1109), (1105, 1100, 1108), (1107, 1073, 1108), (1108, 1073, 1071), (1070, 1110, 1071), (1071, 1110, 1108), (1111, 1109, 1110), (1110, 1109, 1108), (1111, 1104, 1109), (1109, 1104, 1105), (1112, 1102, 1113), (1113, 1102, 1086), (1087, 1113, 1086), (1087, 1110, 1113), (1087, 1104, 1110), (1110, 1104, 1111), (1110, 1070, 1113), (1113, 1070, 1072), (1102, 1112, 1103), (1103, 1112, 1106), (1113, 1107, 1112), (1112, 1107, 1106), (1113, 1072, 1107), (1107, 1072, 1073), (1114, 1115, 1116), (1116, 1115, 1117), (1118, 1119, 1120), (1120, 1119, 1121), (1122, 1121, 1123), (1124, 1123, 1125), (1126, 1125, 1127), (1128, 1127, 1129), (1130, 1129, 1131), (1130, 1128, 1129), (1120, 1121, 1122), (1122, 1123, 1124), (1124, 1125, 1126), (1126, 1127, 1128), (1132, 1133, 1134), (1134, 1133, 1135), (1136, 1135, 1137), (1138, 1137, 1139), (1140, 1139, 1141), (1142, 1141, 1143), (1144, 1143, 1145), (1144, 1142, 1143), (1134, 1135, 1136), (1136, 1137, 1138), (1138, 1139, 1140), (1140, 1141, 1142), (566, 1133, 571), (571, 1133, 1132), (1146, 1147, 1130), (1130, 1147, 1145), (1143, 1130, 1145), (1143, 1141, 1130), (1130, 1141, 1128), (1128, 1141, 1139), (1126, 1139, 1137), (1124, 1137, 1122), (1124, 1126, 1137), (1128, 1139, 1126), (1137, 1135, 1122), (1122, 1135, 1120), (1120, 1135, 1133), (1118, 1133, 568), (644, 1118, 568), (1133, 566, 568), (1118, 1120, 1133), (643, 1119, 644), (644, 1119, 1118), (1148, 1131, 1149), (1149, 1131, 1144), (1144, 1131, 1142), (1142, 1131, 1140), (1140, 1131, 1129), (1138, 1129, 1127), (1136, 1127, 1125), (1123, 1136, 1125), (1123, 1134, 1136), (1123, 1121, 1134), (1134, 1121, 1132), (1132, 1121, 1119), (577, 1119, 643), (577, 1132, 1119), (577, 571, 1132), (1140, 1129, 1138), (1138, 1127, 1136), (1150, 1151, 1147), (1147, 1151, 1145), (1145, 1151, 1144), (1144, 1151, 1152), (1149, 1152, 1153), (1149, 1144, 1152), (1151, 1117, 1152), (1152, 1117, 1115), (1114, 1154, 1115), (1115, 1154, 1152), (1155, 1153, 1154), (1154, 1153, 1152), (1155, 1148, 1153), (1153, 1148, 1149), (1156, 1146, 1157), (1157, 1146, 1130), (1131, 1157, 1130), (1131, 1154, 1157), (1131, 1148, 1154), (1154, 1148, 1155), (1154, 1114, 1157), (1157, 1114, 1116), (1146, 1156, 1147), (1147, 1156, 1150), (1157, 1151, 1156), (1156, 1151, 1150), (1157, 1116, 1151), (1151, 1116, 1117), (1158, 1159, 1160), (1160, 1159, 1161), (1162, 1163, 1164), (1164, 1163, 1165), (1166, 1165, 1167), (1168, 1167, 1169), (1170, 1169, 1171), (1172, 1171, 1173), (1174, 1173, 1175), (1174, 1172, 1173), (1164, 1165, 1166), (1166, 1167, 1168), (1168, 1169, 1170), (1170, 1171, 1172), (1176, 1177, 1178), (1178, 1177, 1179), (1180, 1179, 1181), (1182, 1181, 1183), (1184, 1183, 1185), (1186, 1185, 1187), (1188, 1187, 1189), (1188, 1186, 1187), (1178, 1179, 1180), (1180, 1181, 1182), (1182, 1183, 1184), (1184, 1185, 1186), (564, 1177, 565), (565, 1177, 1176), (1190, 1191, 1174), (1174, 1191, 1189), (1187, 1174, 1189), (1187, 1185, 1174), (1174, 1185, 1172), (1172, 1185, 1183), (1170, 1183, 1181), (1168, 1181, 1166), (1168, 1170, 1181), (1172, 1183, 1170), (1181, 1179, 1166), (1166, 1179, 1164), (1164, 1179, 1177), (1162, 1177, 570), (646, 1162, 570), (1177, 564, 570), (1162, 1164, 1177), (645, 1163, 646), (646, 1163, 1162), (1192, 1175, 1193), (1193, 1175, 1188), (1188, 1175, 1186), (1186, 1175, 1184), (1184, 1175, 1173), (1182, 1173, 1171), (1180, 1171, 1169), (1167, 1180, 1169), (1167, 1178, 1180), (1167, 1165, 1178), (1178, 1165, 1176), (1176, 1165, 1163), (567, 1163, 645), (567, 1176, 1163), (567, 565, 1176), (1184, 1173, 1182), (1182, 1171, 1180), (1194, 1195, 1191), (1191, 1195, 1189), (1189, 1195, 1188), (1188, 1195, 1196), (1193, 1196, 1197), (1193, 1188, 1196), (1195, 1161, 1196), (1196, 1161, 1159), (1158, 1198, 1159), (1159, 1198, 1196), (1199, 1197, 1198), (1198, 1197, 1196), (1199, 1192, 1197), (1197, 1192, 1193), (1200, 1190, 1201), (1201, 1190, 1174), (1175, 1201, 1174), (1175, 1198, 1201), (1175, 1192, 1198), (1198, 1192, 1199), (1198, 1158, 1201), (1201, 1158, 1160), (1190, 1200, 1191), (1191, 1200, 1194), (1201, 1195, 1200), (1200, 1195, 1194), (1201, 1160, 1195), (1195, 1160, 1161), (1202, 1203, 1204), (1204, 1203, 1205), (1206, 1207, 1208), (1208, 1207, 1209), (1210, 1209, 1211), (1212, 1211, 1213), (1214, 1213, 1215), (1216, 1215, 1217), (1218, 1217, 1219), (1218, 1216, 1217), (1208, 1209, 1210), (1210, 1211, 1212), (1212, 1213, 1214), (1214, 1215, 1216), (1220, 1221, 1222), (1222, 1221, 1223), (1224, 1223, 1225), (1226, 1225, 1227), (1228, 1227, 1229), (1230, 1229, 1231), (1232, 1231, 1233), (1232, 1230, 1231), (1222, 1223, 1224), (1224, 1225, 1226), (1226, 1227, 1228), (1228, 1229, 1230), (560, 1221, 563), (563, 1221, 1220), (1234, 1235, 1218), (1218, 1235, 1233), (1231, 1218, 1233), (1231, 1229, 1218), (1218, 1229, 1216), (1216, 1229, 1227), (1214, 1227, 1225), (1212, 1225, 1210), (1212, 1214, 1225), (1216, 1227, 1214), (1225, 1223, 1210), (1210, 1223, 1208), (1208, 1223, 1221), (1206, 1221, 562), (648, 1206, 562), (1221, 560, 562), (1206, 1208, 1221), (647, 1207, 648), (648, 1207, 1206), (1236, 1219, 1237), (1237, 1219, 1232), (1232, 1219, 1230), (1230, 1219, 1228), (1228, 1219, 1217), (1226, 1217, 1215), (1224, 1215, 1213), (1211, 1224, 1213), (1211, 1222, 1224), (1211, 1209, 1222), (1222, 1209, 1220), (1220, 1209, 1207), (569, 1207, 647), (569, 1220, 1207), (569, 563, 1220), (1228, 1217, 1226), (1226, 1215, 1224), (1238, 1239, 1235), (1235, 1239, 1233), (1233, 1239, 1232), (1232, 1239, 1240), (1237, 1240, 1241), (1237, 1232, 1240), (1239, 1205, 1240), (1240, 1205, 1203), (1202, 1242, 1203), (1203, 1242, 1240), (1243, 1241, 1242), (1242, 1241, 1240), (1243, 1236, 1241), (1241, 1236, 1237), (1244, 1234, 1245), (1245, 1234, 1218), (1219, 1245, 1218), (1219, 1242, 1245), (1219, 1236, 1242), (1242, 1236, 1243), (1242, 1202, 1245), (1245, 1202, 1204), (1234, 1244, 1235), (1235, 1244, 1238), (1245, 1239, 1244), (1244, 1239, 1238), (1245, 1204, 1239), (1239, 1204, 1205), (1246, 1247, 1248), (1248, 1247, 1249), (1250, 1251, 1252), (1252, 1251, 1253), (1254, 1253, 1255), (1256, 1255, 1257), (1258, 1257, 1259), (1260, 1259, 1261), (1262, 1261, 1263), (1262, 1260, 1261), (1252, 1253, 1254), (1254, 1255, 1256), (1256, 1257, 1258), (1258, 1259, 1260), (1264, 1265, 1266), (1266, 1265, 1267), (1268, 1267, 1269), (1270, 1269, 1271), (1272, 1271, 1273), (1274, 1273, 1275), (1276, 1275, 1277), (1276, 1274, 1275), (1266, 1267, 1268), (1268, 1269, 1270), (1270, 1271, 1272), (1272, 1273, 1274), (556, 1265, 559), (559, 1265, 1264), (1278, 1279, 1262), (1262, 1279, 1277), (1275, 1262, 1277), (1275, 1273, 1262), (1262, 1273, 1260), (1260, 1273, 1271), (1258, 1271, 1269), (1256, 1269, 1254), (1256, 1258, 1269), (1260, 1271, 1258), (1269, 1267, 1254), (1254, 1267, 1252), (1252, 1267, 1265), (1250, 1265, 558), (628, 1250, 558), (1265, 556, 558), (1250, 1252, 1265), (649, 1251, 628), (628, 1251, 1250), (1280, 1263, 1281), (1281, 1263, 1276), (1276, 1263, 1274), (1274, 1263, 1272), (1272, 1263, 1261), (1270, 1261, 1259), (1268, 1259, 1257), (1255, 1268, 1257), (1255, 1266, 1268), (1255, 1253, 1266), (1266, 1253, 1264), (1264, 1253, 1251), (561, 1251, 649), (561, 1264, 1251), (561, 559, 1264), (1272, 1261, 1270), (1270, 1259, 1268), (1282, 1283, 1279), (1279, 1283, 1277), (1277, 1283, 1276), (1276, 1283, 1284), (1281, 1284, 1285), (1281, 1276, 1284), (1283, 1249, 1284), (1284, 1249, 1247), (1246, 1286, 1247), (1247, 1286, 1284), (1287, 1285, 1286), (1286, 1285, 1284), (1287, 1280, 1285), (1285, 1280, 1281), (1288, 1278, 1289), (1289, 1278, 1262), (1263, 1289, 1262), (1263, 1286, 1289), (1263, 1280, 1286), (1286, 1280, 1287), (1286, 1246, 1289), (1289, 1246, 1248), (1278, 1288, 1279), (1279, 1288, 1282), (1289, 1283, 1288), (1288, 1283, 1282), (1289, 1248, 1283), (1283, 1248, 1249), (1290, 1291, 1292), (1292, 1291, 1293), (1294, 1295, 1296), (1296, 1295, 1297), (1298, 1297, 1299), (1300, 1299, 1301), (1302, 1301, 1303), (1304, 1303, 1305), (1306, 1305, 1307), (1306, 1304, 1305), (1296, 1297, 1298), (1298, 1299, 1300), (1300, 1301, 1302), (1302, 1303, 1304), (1308, 1309, 1310), (1310, 1309, 1311), (1312, 1311, 1313), (1314, 1313, 1315), (1316, 1315, 1317), (1318, 1317, 1319), (1320, 1319, 1321), (1320, 1318, 1319), (1310, 1311, 1312), (1312, 1313, 1314), (1314, 1315, 1316), (1316, 1317, 1318), (553, 1309, 555), (555, 1309, 1308), (1322, 1323, 1306), (1306, 1323, 1321), (1319, 1306, 1321), (1319, 1317, 1306), (1306, 1317, 1304), (1304, 1317, 1315), (1302, 1315, 1313), (1300, 1313, 1298), (1300, 1302, 1313), (1304, 1315, 1302), (1313, 1311, 1298), (1298, 1311, 1296), (1296, 1311, 1309), (1294, 1309, 552), (626, 1294, 552), (1309, 553, 552), (1294, 1296, 1309), (627, 1295, 626), (626, 1295, 1294), (1324, 1307, 1325), (1325, 1307, 1320), (1320, 1307, 1318), (1318, 1307, 1316), (1316, 1307, 1305), (1314, 1305, 1303), (1312, 1303, 1301), (1299, 1312, 1301), (1299, 1310, 1312), (1299, 1297, 1310), (1310, 1297, 1308), (1308, 1297, 1295), (557, 1295, 627), (557, 1308, 1295), (557, 555, 1308), (1316, 1305, 1314), (1314, 1303, 1312), (1326, 1327, 1323), (1323, 1327, 1321), (1321, 1327, 1320), (1320, 1327, 1328), (1325, 1328, 1329), (1325, 1320, 1328), (1327, 1293, 1328), (1328, 1293, 1291), (1290, 1330, 1291), (1291, 1330, 1328), (1331, 1329, 1330), (1330, 1329, 1328), (1331, 1324, 1329), (1329, 1324, 1325), (1332, 1322, 1333), (1333, 1322, 1306), (1307, 1333, 1306), (1307, 1330, 1333), (1307, 1324, 1330), (1330, 1324, 1331), (1330, 1290, 1333), (1333, 1290, 1292), (1322, 1332, 1323), (1323, 1332, 1326), (1333, 1327, 1332), (1332, 1327, 1326), (1333, 1292, 1327), (1327, 1292, 1293), (88, 46, 2), (88, 48, 46), (88, 86, 48), (48, 86, 50), (50, 86, 84), (52, 84, 82), (54, 82, 80), (56, 80, 78), (58, 78, 76), (60, 76, 74), (62, 74, 72), (64, 72, 70), (66, 70, 68), (66, 64, 70), (50, 84, 52), (52, 82, 54), (54, 80, 56), (56, 78, 58), (58, 76, 60), (60, 74, 62), (62, 72, 64), (46, 44, 2), (2, 44, 0), (0, 44, 42), (4, 42, 40), (6, 40, 38), (8, 38, 36), (10, 36, 34), (12, 34, 32), (14, 32, 30), (16, 30, 28), (18, 28, 26), (20, 26, 24), (22, 20, 24), (0, 42, 4), (4, 40, 6), (6, 38, 8), (8, 36, 10), (10, 34, 12), (12, 32, 14), (14, 30, 16), (16, 28, 18), (18, 26, 20), (126, 91, 127), (127, 91, 90), (128, 127, 90), (131, 108, 109), (109, 108, 110), (110, 108, 107), (112, 110, 1334), (113, 1334, 1335), (115, 1335, 1336), (116, 1336, 1337), (117, 1337, 1338), (118, 1338, 1339), (120, 1339, 1340), (121, 1340, 1341), (122, 1341, 1342), (123, 1342, 1343), (125, 1343, 1344), (126, 1344, 91), (126, 125, 1344), (110, 107, 1334), (1334, 107, 97), (1335, 97, 98), (1336, 98, 99), (1337, 99, 100), (1338, 100, 101), (1339, 101, 102), (1340, 102, 106), (1341, 106, 105), (1342, 105, 104), (1343, 104, 103), (1344, 103, 93), (91, 1344, 93), (1334, 97, 1335), (1335, 98, 1336), (1336, 99, 1337), (1337, 100, 1338), (1338, 101, 1339), (1339, 102, 1340), (1340, 106, 1341), (1341, 105, 1342), (1342, 104, 1343), (1343, 103, 1344), (125, 123, 1343), (123, 122, 1342), (122, 121, 1341), (121, 120, 1340), (120, 118, 1339), (118, 117, 1338), (117, 116, 1337), (116, 115, 1336), (115, 113, 1335), (113, 112, 1334)])
me_step.polygons.foreach_set('material_index', [2, 2, 2, 2, 2, 2, 2, 2, 2, 2, 2, 2, 2, 2, 2, 2, 2, 2, 2, 2, 2, 2, 2, 2, 2, 2, 2, 2, 2, 2, 2, 2, 2, 2, 2, 2, 2, 2, 2, 2, 2, 2, 2, 2, 2, 2, 2, 2, 2, 2, 2, 2, 2, 2, 2, 2, 2, 2, 2, 2, 2, 2, 2, 2, 2, 2, 2, 2, 2, 2, 2, 2, 2, 2, 2, 2, 2, 2, 2, 2, 2, 2, 2, 2, 2, 2, 2, 2, 2, 2, 0, 0, 0, 0, 0, 0, 0, 0, 0, 0, 0, 0, 0, 0, 0, 0, 0, 0, 0, 0, 0, 0, 0, 0, 0, 0, 0, 0, 0, 0, 0, 0, 0, 0, 0, 0, 0, 0, 0, 0, 0, 0, 0, 0, 0, 0, 0, 0, 0, 0, 0, 0, 0, 0, 0, 0, 0, 0, 0, 0, 0, 0, 0, 0, 0, 0, 0, 0, 0, 0, 0, 0, 0, 0, 0, 0, 0, 0, 0, 0, 0, 0, 0, 0, 0, 0, 0, 0, 0, 1, 1, 1, 1, 1, 1, 1, 1, 1, 1, 1, 1, 1, 1, 1, 1, 1, 1, 1, 1, 1, 1, 1, 1, 1, 1, 1, 1, 1, 0, 0, 0, 1, 1, 1, 1, 1, 1, 1, 1, 1, 1, 1, 1, 1, 1, 1, 1, 1, 1, 1, 1, 1, 1, 1, 1, 1, 1, 1, 1, 1, 1, 1, 1, 0, 0, 0, 1, 1, 1, 1, 1, 1, 1, 1, 1, 1, 1, 1, 1, 1, 1, 1, 1, 1, 1, 1, 1, 1, 1, 1, 1, 1, 1, 1, 1, 1, 1, 1, 0, 0, 0, 1, 1, 1, 1, 1, 1, 1, 1, 1, 1, 1, 1, 1, 1, 1, 1, 1, 1, 1, 1, 1, 1, 1, 1, 1, 1, 1, 1, 1, 1, 1, 1, 0, 0, 0, 1, 1, 1, 1, 1, 1, 1, 1, 1, 1, 1, 1, 1, 1, 1, 1, 1, 1, 1, 1, 1, 1, 1, 1, 1, 1, 1, 1, 1, 1, 1, 1, 0, 0, 0, 1, 1, 1, 1, 1, 1, 1, 1, 1, 1, 1, 1, 1, 1, 1, 1, 1, 1, 1, 1, 1, 1, 1, 1, 1, 1, 1, 1, 1, 1, 1, 1, 0, 0, 0, 1, 1, 1, 1, 1, 1, 1, 1, 1, 1, 1, 1, 1, 1, 1, 1, 1, 1, 1, 1, 1, 1, 1, 1, 1, 1, 1, 1, 1, 1, 1, 0, 0, 0, 0, 0, 1, 1, 1, 1, 1, 1, 1, 1, 1, 1, 1, 1, 1, 1, 1, 1, 1, 1, 1, 1, 1, 1, 1, 1, 1, 1, 1, 1, 1, 1, 0, 0, 0, 0, 0, 1, 1, 1, 1, 1, 1, 1, 1, 1, 1, 1, 1, 1, 1, 1, 1, 1, 1, 1, 1, 1, 1, 1, 1, 1, 1, 1, 1, 1, 1, 0, 0, 0, 0, 0, 1, 1, 1, 1, 1, 1, 1, 1, 1, 1, 1, 1, 1, 1, 1, 1, 1, 1, 1, 1, 1, 1, 1, 1, 1, 1, 1, 1, 1, 0, 0, 0, 0, 0, 0, 1, 1, 1, 1, 1, 1, 1, 1, 1, 1, 1, 1, 1, 1, 1, 1, 1, 1, 1, 1, 1, 1, 1, 1, 1, 1, 1, 1, 1, 0, 0, 0, 0, 0, 0, 1, 1, 1, 1, 1, 1, 1, 1, 1, 1, 1, 1, 1, 1, 1, 1, 1, 1, 1, 1, 1, 1, 1, 1, 1, 1, 1, 1, 1, 0, 0, 0, 0, 0, 0, 1, 1, 0, 0, 0, 0, 0, 0, 0, 0, 0, 0, 0, 0, 0, 0, 0, 0, 0, 0, 0, 0, 0, 0, 0, 0, 0, 0, 0, 0, 0, 0, 0, 0, 0, 0, 0, 0, 0, 0, 0, 0, 0, 0, 0, 0, 0, 0, 0, 1, 0, 0, 0, 0, 0, 0, 0, 0, 0, 0, 0, 0, 0, 0, 0, 0, 0, 0, 0, 0, 0, 0, 0, 0, 0, 0, 0, 0, 0, 0, 0, 0, 0, 0, 0, 0, 0, 0, 0, 0, 0, 0, 0, 0, 0, 0, 0, 0, 0, 0, 0, 0, 0, 0, 0, 0, 0, 0, 0, 0, 0, 0, 0, 0, 0, 0, 0, 0, 0, 0, 0, 1, 0, 0, 0, 0, 0, 0, 0, 0, 0, 0, 0, 0, 0, 0, 0, 0, 0, 0, 0, 0, 0, 0, 0, 0, 0, 0, 0, 0, 0, 0, 0, 0, 0, 0, 0, 0, 0, 0, 0, 0, 0, 0, 0, 0, 0, 0, 0, 0, 0, 0, 0, 0, 0, 0, 0, 0, 0, 0, 0, 0, 0, 0, 0, 0, 0, 0, 0, 0, 0, 0, 0, 0, 0, 0, 0, 0, 0, 0, 0, 0, 0, 0, 0, 0, 0, 0, 0, 1, 1, 1, 1, 1, 0, 1, 1, 1, 0, 0, 1, 1, 1, 1, 1, 1, 1, 1, 1, 1, 0, 0, 0, 0, 1, 1, 1, 1, 1, 1, 1, 1, 1, 1, 0, 0, 0, 0, 0, 0, 1, 1, 1, 1, 1, 1, 1, 1, 1, 1, 1, 1, 1, 1, 1, 1, 1, 1, 1, 1, 1, 1, 1, 1, 1, 1, 1, 1, 1, 1, 1, 1, 1, 1, 1, 1, 1, 1, 1, 0, 1, 1, 1, 1, 1, 1, 1, 1, 1, 1, 1, 1, 1, 1, 0, 0, 0, 1, 0, 0, 1, 1, 1, 1, 1, 1, 1, 1, 1, 1, 1, 1, 1, 1, 1, 1, 1, 1, 1, 1, 1, 1, 1, 1, 1, 1, 1, 1, 1, 1, 1, 1, 1, 1, 1, 1, 1, 1, 1, 1, 1, 1, 1, 1, 1, 0, 0, 0, 1, 1, 1, 1, 1, 0, 1, 1, 1, 0, 0, 1, 1, 1, 1, 1, 1, 1, 1, 1, 1, 0, 0, 0, 0, 1, 1, 1, 1, 1, 1, 1, 1, 1, 1, 0, 0, 0, 0, 0, 0, 1, 0, 0, 1, 1, 1, 1, 1, 1, 0, 1, 1, 1, 0, 0, 1, 1, 1, 1, 1, 1, 1, 1, 1, 1, 0, 0, 0, 0, 1, 1, 1, 1, 1, 1, 1, 1, 1, 1, 1, 0, 0, 0, 0, 0, 1, 0, 0, 1, 1, 1, 1, 1, 1, 1, 1, 1, 1, 0, 0, 1, 1, 1, 1, 1, 1, 1, 1, 1, 1, 0, 0, 0, 0, 1, 1, 1, 1, 1, 1, 1, 1, 1, 1, 1, 0, 0, 0, 0, 0, 1, 0, 0, 1, 1, 1, 1, 1, 1, 1, 1, 1, 1, 0, 0, 1, 1, 1, 1, 1, 1, 1, 1, 1, 1, 0, 0, 0, 0, 1, 1, 1, 1, 1, 1, 1, 1, 1, 1, 1, 0, 0, 0, 0, 0, 1, 0, 0, 1, 1, 1, 1, 1, 1, 1, 1, 1, 1, 0, 0, 1, 1, 1, 1, 1, 1, 1, 1, 1, 1, 0, 0, 0, 0, 1, 1, 1, 1, 1, 1, 1, 1, 1, 1, 1, 0, 0, 0, 0, 0, 1, 1, 1, 1, 1, 1, 1, 1, 1, 1, 1, 1, 1, 1, 1, 1, 1, 1, 1, 1, 1, 1, 1, 1, 1, 0, 0, 0, 0, 1, 1, 1, 1, 1, 1, 1, 1, 1, 1, 1, 1, 1, 0, 0, 0, 1, 1, 1, 1, 1, 1, 1, 1, 1, 1, 1, 1, 1, 1, 1, 1, 1, 1, 1, 1, 1, 1, 1, 1, 1, 0, 0, 0, 0, 1, 1, 1, 1, 1, 1, 1, 1, 1, 1, 1, 1, 1, 0, 0, 0, 1, 1, 1, 1, 1, 1, 1, 1, 1, 1, 1, 1, 1, 1, 1, 1, 1, 1, 1, 1, 1, 1, 1, 1, 1, 0, 0, 0, 0, 1, 1, 1, 1, 1, 1, 1, 1, 1, 1, 1, 1, 1, 0, 0, 0, 1, 1, 1, 1, 1, 1, 1, 1, 1, 1, 1, 1, 1, 1, 1, 1, 1, 1, 1, 1, 1, 1, 1, 1, 1, 0, 0, 0, 0, 1, 1, 1, 1, 1, 1, 1, 1, 1, 1, 1, 1, 1, 0, 0, 0, 1, 1, 1, 1, 1, 1, 1, 1, 1, 1, 1, 1, 1, 1, 1, 1, 1, 1, 1, 1, 1, 1, 1, 1, 1, 0, 0, 0, 0, 1, 1, 1, 1, 1, 1, 1, 1, 1, 1, 1, 1, 1, 0, 0, 0, 1, 1, 1, 1, 1, 1, 1, 1, 1, 1, 1, 1, 1, 1, 1, 1, 1, 1, 1, 1, 1, 1, 1, 1, 1, 0, 0, 0, 0, 1, 1, 1, 1, 1, 1, 1, 1, 1, 1, 1, 1, 1, 0, 0, 0, 1, 1, 1, 1, 1, 1, 1, 1, 1, 1, 1, 1, 1, 1, 1, 1, 1, 1, 1, 1, 1, 1, 1, 1, 1, 1, 1, 1, 1, 1, 1, 1, 1, 1, 1, 1, 1, 1, 1, 1, 1, 1, 1, 1, 1, 1, 1, 1, 1, 1, 1, 1, 1, 1, 1, 1, 1, 1, 1, 1, 1, 1, 1, 1, 1, 1, 1, 1, 1, 1, 1, 1, 1, 1, 1, 1, 1, 1, 1, 1, 1, 1, 1, 1, 1, 1, 1, 1, 1, 1, 1, 1, 1, 1, 1, 1, 1, 1, 1, 1, 1, 1, 1, 1, 1, 1, 1, 1, 1, 1, 1, 1, 1, 1, 1, 1, 1, 1, 1, 1, 1, 1, 1, 1, 1, 1, 1, 1, 1, 1, 1, 1, 1, 1, 1, 1, 1, 1, 1, 1, 1, 1, 1, 1, 1, 1, 1, 1, 1, 1, 1, 1, 1, 1, 1, 1, 1, 1, 1, 0, 0, 1, 1, 1, 1, 1, 1, 1, 1, 1, 1, 1, 1, 1, 0, 0, 0, 1, 0, 0, 1, 1, 1, 1, 1, 1, 1, 1, 1, 1, 1, 1, 0, 0, 0, 1, 1, 1, 1, 1, 1, 1, 1, 1, 1, 1, 1, 1, 1, 1, 1, 1, 1, 1, 1, 1, 1, 1, 1, 1, 1, 1, 1, 1, 1, 1, 1, 1, 1, 1, 1, 1, 1, 1, 1, 1, 1, 1, 1, 1, 1, 1, 1, 1, 1, 1, 1, 1, 1, 1, 1, 0, 0, 1, 1, 1, 1, 1, 1, 1, 1, 1, 1, 1, 1, 1, 0, 0, 0, 1, 0, 0, 1, 1, 1, 1, 1, 1, 1, 1, 1, 1, 1, 1, 0, 0, 0, 1, 1, 1, 1, 1, 1, 1, 1, 1, 1, 1, 1, 1, 1, 1, 1, 1, 1, 1, 1, 1, 1, 1, 1, 1, 1, 1, 1, 1, 1, 1, 1, 1, 1, 1, 1, 1, 1, 1, 1, 1, 1, 1, 1, 1, 1, 1, 1, 1, 1, 1, 1, 1, 1, 1, 1, 0, 0, 1, 1, 1, 1, 1, 1, 1, 1, 1, 1, 1, 1, 1, 0, 0, 0, 1, 0, 0, 1, 1, 1, 1, 1, 1, 1, 1, 1, 1, 1, 1, 0, 0, 0, 1, 1, 1, 1, 1, 1, 1, 1, 1, 1, 1, 1, 1, 1, 1, 1, 1, 1, 1, 1, 1, 1, 1, 1, 1, 1, 1, 1, 1, 1, 1, 1, 1, 1, 1, 1, 1, 1, 1, 1, 1, 1, 1, 1, 1, 1, 1, 1, 1, 1, 1, 1, 1, 1, 1, 1, 0, 0, 1, 1, 1, 1, 1, 1, 1, 1, 1, 1, 1, 1, 1, 0, 0, 0, 1, 0, 0, 1, 1, 1, 1, 1, 1, 1, 1, 1, 1, 1, 1, 0, 0, 0, 1, 1, 1, 1, 1, 1, 1, 1, 1, 1, 1, 1, 1, 1, 1, 1, 1, 1, 1, 1, 1, 1, 1, 1, 1, 1, 1, 1, 1, 1, 1, 1, 1, 1, 1, 1, 1, 1, 1, 1, 1, 1, 1, 1, 1, 1, 1, 1, 1, 1, 1, 1, 1, 1, 1, 1, 0, 0, 1, 1, 1, 1, 1, 1, 1, 1, 1, 1, 1, 1, 1, 0, 0, 0, 1, 0, 0, 1, 1, 1, 1, 1, 1, 1, 1, 1, 1, 1, 1, 0, 0, 0, 1, 1, 1, 1, 1, 1, 1, 1, 1, 1, 1, 1, 1, 1, 1, 1, 1, 1, 1, 1, 1, 1, 1, 1, 1, 1, 1, 1, 1, 1, 1, 1, 1, 1, 1, 1, 1, 1, 1, 1, 1, 1, 1, 1, 1, 1, 1, 1, 1, 1, 1, 1, 1, 1, 1, 1, 0, 0, 1, 1, 1, 1, 1, 1, 1, 1, 1, 1, 1, 1, 1, 0, 0, 0, 1, 0, 0, 1, 1, 1, 1, 1, 1, 1, 1, 1, 1, 1, 1, 0, 0, 0, 1, 1, 1, 1, 1, 1, 1, 1, 1, 1, 1, 1, 1, 1, 1, 1, 1, 1, 1, 1, 1, 1, 1, 1, 1, 1, 1, 1, 1, 1, 1, 1, 1, 1, 1, 1, 1, 1, 1, 1, 1, 1, 1, 1, 1, 1, 1, 1, 1, 1, 1, 1, 1, 1, 1, 1, 0, 0, 1, 1, 1, 1, 1, 1, 1, 1, 1, 1, 1, 1, 1, 0, 0, 0, 1, 0, 0, 1, 1, 1, 1, 1, 1, 1, 1, 1, 1, 1, 1, 0, 0, 0, 1, 1, 1, 1, 1, 1, 1, 1, 1, 1, 1, 1, 1, 1, 1, 1, 1, 1, 1, 1, 1, 1, 1, 1, 1, 1, 1, 1, 1, 1, 1, 1, 1, 1, 1, 1, 1, 1, 1, 1, 1, 1, 1, 1, 1, 1, 1, 1, 1, 1, 1, 1, 1, 1, 1, 1, 0, 0, 1, 1, 1, 1, 1, 1, 1, 1, 1, 1, 1, 1, 1, 0, 0, 0, 1, 0, 0, 1, 1, 1, 1, 1, 1, 1, 1, 1, 1, 1, 1, 0, 0, 0, 1, 1, 1, 1, 1, 1, 1, 1, 1, 1, 1, 1, 1, 1, 1, 1, 1, 1, 1, 1, 1, 1, 1, 1, 1, 1, 1, 1, 1, 1, 1, 1, 1, 1, 1, 1, 1, 1, 1, 1, 1, 1, 1, 1, 1, 1, 1, 1, 1, 1, 1, 1, 1, 1, 1, 1, 0, 0, 1, 1, 1, 1, 1, 1, 1, 1, 1, 1, 1, 1, 1, 0, 0, 0, 1, 0, 0, 1, 1, 1, 1, 1, 1, 1, 1, 1, 1, 1, 1, 0, 0, 0, 1, 1, 1, 1, 1, 1, 1, 1, 1, 1, 1, 1, 1, 1, 1, 1, 1, 1, 1, 1, 1, 1, 1, 1, 1, 1, 1, 1, 1, 1, 1, 1, 1, 1, 1, 1, 1, 1, 1, 1, 1, 1, 1, 1, 1, 1, 1, 1, 1, 1, 1, 1, 1, 1, 1, 1, 0, 0, 1, 1, 1, 1, 1, 1, 1, 1, 1, 1, 1, 1, 1, 0, 0, 0, 1, 0, 0, 1, 1, 1, 1, 1, 1, 1, 1, 1, 1, 1, 1, 0, 0, 0, 1, 1, 1, 1, 1, 1, 1, 1, 1, 1, 1, 1, 1, 1, 1, 1, 1, 1, 1, 1, 1, 1, 1, 1, 1, 1, 1, 1, 1, 1, 1, 1, 0, 1, 1, 1, 1, 1, 1, 1, 1, 1, 1, 1, 0, 0, 1, 1, 1, 1, 1, 1, 1, 1, 1, 1, 0, 0, 1, 1, 1, 1, 1, 1, 1, 1, 1, 1, 1, 1, 0, 0, 0, 0, 0, 0, 0, 1, 1, 1, 1, 1, 1, 1, 1, 1, 1, 1, 1, 0, 0, 0, 1, 1, 1, 1, 1, 1, 1, 1, 1, 1, 1, 1, 1, 1, 1, 1, 1, 1, 1, 1, 1, 1, 1, 1, 1, 1, 1, 1, 1, 1, 2, 2, 2, 2, 2, 2, 2, 2, 2, 2, 2, 2, 2, 2, 2, 2, 2, 2, 2, 2, 2, 2, 2, 2, 2, 2, 2, 2, 2, 2, 2, 2, 2, 2, 2, 2, 2, 2, 2, 2, 2, 2, 2, 0, 0, 0, 0, 0, 0, 0, 0, 0, 0, 0, 0, 0, 0, 0, 0, 0, 0, 0, 0, 0, 0, 0, 0, 0, 0, 0, 0, 0, 0, 0, 0, 0, 0, 0, 0, 0, 0, 0, 0, 0, 0, 0, 0, 0, 0, 0, 0, 0, 0, 0, 0])
me_step.materials.append(mat_body)
me_step.materials.append(mat_pins)
me_step.materials.append(mat_spot)
me_step.use_remesh_fix_poles = True
me_step.use_remesh_preserve_attributes = False
me_step.update()

# ---- objects
ob_light = bpy.data.objects.new('Light', light_light)
ob_camera = bpy.data.objects.new('Camera', cam_camera)
ob_ic = bpy.data.objects.new('IC', me_step)

# ---- transforms, parenting, visibility, modifiers, constraints
ob_light.location = (4.076, 1.005, 5.894)
ob_light.rotation_euler = (0.6503, 0.05522, 1.866)
ob_light.lock_rotations_4d = False
ob_light.empty_display_type = 'ARROWS'
ob_light.color = (0.0, 0.0, 0.0, 0.0)
ob_light.lineart.crease_threshold = 0.0
ob_camera.location = (7.359, -6.926, 4.958)
ob_camera.rotation_euler = (1.109, 0.0, 0.8149)
ob_camera.lock_rotations_4d = False
ob_camera.empty_display_type = 'ARROWS'
ob_camera.color = (0.0, 0.0, 0.0, 0.0)
ob_camera.display_type = 'WIRE'
ob_camera.lineart.crease_threshold = 0.0
ob_ic.location = (-0.34, 4.1, 8.08)
ob_ic.rotation_euler = (1.691, 0.07103, 0.0)

# ---- collection membership
col_collection.objects.link(ob_light)
col_collection.objects.link(ob_camera)
col_collection.objects.link(ob_ic)

# ---- scene / render settings (as saved in the file)
scene.camera = ob_camera
scene.frame_start = 1; scene.frame_end = 250; scene.frame_set(1)
scene.render.engine = 'BLENDER_EEVEE_NEXT'
scene.cycles.sampling_pattern = 'TABULATED_SOBOL'
scene.cycles.use_light_tree = False
scene.view_settings.view_transform = 'Filmic'
bpy.context.view_layer.update()
